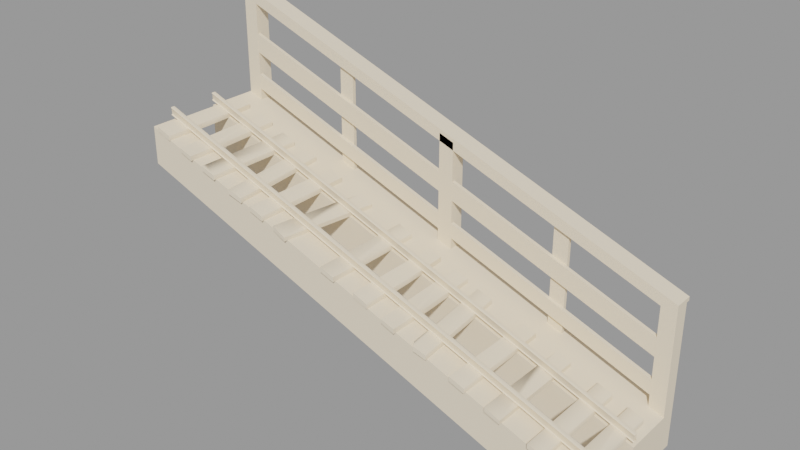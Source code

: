 # Source: truss006.blend  (saved by Blender 2.92.15; exported with 4.5.12 LTS)
import bpy
from mathutils import Matrix  # noqa: F401  (used for matrix-valued properties, if any)

bpy.ops.wm.read_factory_settings(use_empty=True)
scene = bpy.context.scene
scene.name = 'truss006.qc'

# ---- collections
col_truss006 = bpy.data.collections.new('truss006'); scene.collection.children.link(col_truss006)

# ---- materials (node trees are filled in below, after node groups)
mat_truss006 = bpy.data.materials.new('truss006')
mat_truss006.use_transparent_shadow = False
mat_truss006.diffuse_color = (0.918, 0.7851, 0.5964, 1.0)

# ---- material node trees

# ---- meshes
me_truss006_reference = bpy.data.meshes.new('truss006_reference')
me_truss006_reference.from_pydata([(59.92, -38.55, 47.28), (59.0, 17.45, 47.48), (59.0, -38.55, 47.48), (-124.0, -37.75, 114.1), (-124.0, 17.25, 111.5), (-124.0, -37.75, 111.5), (-124.0, 17.25, 114.1), (-99.65, -38.63, 105.2), (-107.2, -38.48, 105.4), (-99.65, -38.63, 102.7), (-107.2, -38.48, 107.5), (-108.8, 17.12, 106.0), (-108.8, 17.12, 108.1), (-99.82, -21.12, 105.3), (-101.0, 17.35, 105.8), (-100.9, 17.36, 105.6), (-99.9, -14.13, 105.2), (-99.9, -14.13, 102.8), (-99.82, -21.12, 102.8), (-100.9, 17.36, 103.1), (-123.1, -37.75, 113.8), (-77.86, 16.72, 94.79), (-74.48, -30.0, 95.59), (-77.86, 16.72, 97.03), (-74.48, -30.0, 93.56), (-73.83, -38.97, 93.32), (-73.83, -38.97, 95.32), (-60.0, 17.45, 90.72), (-52.5, 17.45, 85.55), (-60.0, 17.45, 88.28), (-52.5, 17.45, 88.1), (-60.0, -38.55, 90.72), (-60.0, -38.55, 88.28), (-39.22, 17.46, 83.29), (-31.79, 16.37, 78.05), (-39.22, 17.46, 80.75), (-31.79, 16.37, 80.12), (-37.09, -39.0, 79.97), (-37.09, -39.0, 82.04), (4.0, 17.25, 67.61), (11.0, 17.25, 62.5), (4.0, 17.25, 65.05), (11.0, 17.25, 65.05), (4.0, -37.75, 67.61), (4.0, -37.75, 65.05), (28.35, -38.63, 58.74), (20.84, -38.48, 58.93), (28.35, -38.63, 56.2), (20.84, -38.48, 61.0), (124.0, -17.57, 23.99), (123.7, -38.59, 24.11), (123.7, -38.59, 21.55), (124.0, -17.57, 21.47), (124.0, 17.25, 21.45), (124.0, 17.25, 23.88), (123.9, 17.25, 24.07), (116.1, 17.25, 26.88), (116.1, -38.75, 26.88), (66.5, 17.45, 42.32), (59.0, 17.45, 45.05), (66.5, 17.45, 44.87), (59.0, -38.55, 45.05), (78.5, 17.25, 40.53), (86.0, 16.88, 35.26), (78.5, 17.25, 37.98), (86.0, 16.88, 37.33), (128.0, 38.75, 78.0), (-128.0, 38.75, 169.0), (-128.0, 38.75, 171.0), (128.0, 38.75, 76.0), (128.0, -37.0, -2e-06), (-128.0, -23.0, 93.0), (128.0, -23.0, -1e-06), (-128.0, -37.0, 93.0), (128.0, -37.0, 20.0), (-128.0, -23.0, 113.0), (-128.0, -37.0, 113.0), (128.0, -23.0, 20.0), (-128.0, 36.75, 169.0), (-120.0, 36.75, 110.1), (-128.0, 36.75, 113.0), (-120.0, 36.75, 166.1), (-128.0, 28.75, 113.0), (-120.0, 28.75, 166.1), (-128.0, 28.75, 169.0), (-120.0, 28.75, 110.1), (-128.0, 4.0, 115.6), (128.0, 1.5, 22.57), (-128.0, 1.5, 115.6), (128.0, 4.0, 22.57), (128.0, -25.5, 22.57), (-128.0, -23.0, 115.6), (128.0, -23.0, 22.57), (-128.0, -25.5, 115.6), (128.0, 3.5, 23.07), (-128.0, 4.0, 115.8), (-128.0, 3.5, 116.1), (128.0, 4.0, 22.82), (-128.0, 2.0, 116.1), (128.0, 1.5, 22.82), (128.0, 2.0, 23.07), (-128.0, 1.5, 115.8), (128.0, 1.593, 26.1), (-128.0, 1.549, 119.5), (-128.0, 1.593, 119.1), (128.0, 1.549, 26.54), (128.0, 3.951, 26.54), (-128.0, 3.907, 119.1), (-128.0, 3.951, 119.5), (128.0, 3.907, 26.1), (-128.0, -25.0, 116.1), (128.0, -25.5, 22.82), (128.0, -25.0, 23.07), (-128.0, -25.5, 115.8), (128.0, -23.5, 23.07), (-128.0, -23.0, 115.8), (-128.0, -23.5, 116.1), (128.0, -23.0, 22.82), (108.0, 17.25, 27.28), (100.0, -38.75, 30.16), (100.0, 17.25, 30.16), (108.0, -38.56, 27.28), (-128.0, -25.11, 118.9), (128.0, -25.11, 25.89), (-128.0, -25.18, 119.0), (128.0, -25.18, 26.01), (128.0, -25.41, 26.1), (-128.0, -25.41, 119.1), (-116.0, -17.17, 108.7), (-116.0, -37.75, 111.1), (-116.0, -37.75, 108.6), (-117.0, 17.25, 111.5), (-116.1, -8.871, 108.7), (-117.0, 17.25, 109.0), (-116.1, -8.871, 111.3), (-116.0, -17.17, 111.2), (-116.1, -37.75, 111.3), (128.0, -23.39, 25.89), (-128.0, -23.39, 118.9), (128.0, -23.32, 26.01), (-128.0, -23.32, 119.0), (-128.0, -23.09, 119.1), (128.0, -23.09, 26.1), (-91.96, 16.25, 102.3), (-84.02, 16.25, 97.02), (-91.96, 16.25, 99.91), (-84.02, 16.25, 99.45), (-84.16, 16.25, 99.64), (-91.82, 16.25, 102.4), (128.0, -23.05, 26.54), (-128.0, -23.05, 119.5), (128.0, -25.45, 26.54), (-128.0, -25.45, 119.5), (128.0, 3.382, 26.68), (-128.0, 3.382, 119.7), (128.0, 2.118, 26.68), (-128.0, 2.118, 119.7), (-91.96, -35.81, 102.3), (-92.0, -38.71, 99.92), (-92.0, -38.72, 102.5), (-91.96, -35.81, 99.91), (19.15, 17.12, 59.54), (19.15, 17.12, 61.61), (28.18, -21.12, 58.83), (27.01, 17.35, 59.26), (27.15, 17.36, 59.06), (28.1, -14.13, 58.72), (28.1, -14.13, 56.29), (28.18, -21.12, 56.26), (27.15, 17.36, 56.64), (-84.02, -38.56, 99.45), (-84.02, -38.56, 97.02), (-84.16, -38.56, 99.64), (39.54, -38.83, 52.13), (37.88, -36.04, 55.17), (37.88, -36.04, 52.74), (39.55, -38.83, 54.7), (108.0, 17.25, 29.7), (108.0, -38.56, 29.7), (86.0, -38.75, 35.26), (86.0, -38.75, 37.33), (120.0, 30.81, 58.91), (-120.0, 30.81, 136.1), (-120.0, 30.81, 146.1), (120.0, 30.81, 48.91), (120.0, 28.81, 58.91), (-120.0, 28.81, 146.1), (-120.0, 28.81, 136.1), (120.0, 28.81, 48.91), (120.0, 30.81, 36.91), (-120.0, 30.81, 116.1), (-120.0, 30.81, 124.1), (120.0, 30.81, 28.91), (120.0, 28.81, 36.91), (-120.0, 28.81, 124.1), (-120.0, 28.81, 116.1), (120.0, 28.81, 28.91), (128.0, 36.75, 76.0), (128.0, 28.75, 20.0), (128.0, 36.75, 20.0), (128.0, 28.75, 76.0), (120.0, 36.75, 78.91), (120.0, 36.75, 22.91), (72.0, 32.75, 96.34), (72.0, 30.75, 40.34), (72.0, 32.75, 40.34), (72.0, 30.75, 96.34), (64.0, 32.75, 99.25), (64.0, 32.75, 43.25), (64.0, 30.75, 43.25), (64.0, 30.75, 99.25), (8.0, 36.75, 119.6), (8.0, 28.75, 63.59), (8.0, 36.75, 63.59), (8.0, 28.75, 119.6), (-2e-06, 36.75, 122.5), (-2e-06, 36.75, 66.5), (-56.0, 32.75, 142.8), (-56.0, 30.75, 86.84), (-56.0, 32.75, 86.84), (-56.0, 30.75, 142.8), (-64.0, 32.75, 145.8), (-64.0, 32.75, 89.75), (-64.0, 30.75, 89.75), (-64.0, 30.75, 145.8), (-1e-06, 28.75, 66.5), (-1e-06, 28.75, 122.5), (120.0, 28.75, 22.91), (120.0, 28.75, 78.91), (120.0, 30.75, 78.91), (-120.0, 30.75, 162.1), (-120.0, 30.75, 166.1), (120.0, 30.75, 74.91), (-120.0, 28.75, 162.1), (120.0, 28.75, 74.91), (-120.0, 28.75, 166.1), (120.0, 28.75, 78.91), (128.0, 1.75, 0.0), (-128.0, 36.75, 93.0), (128.0, 36.75, 2e-06), (-128.0, 1.75, 93.0), (128.0, 1.75, 20.0), (-128.0, 36.75, 113.0), (-128.0, 1.75, 113.0), (128.0, 28.75, 76.0), (-128.0, 28.75, 169.0), (128.0, 28.75, 78.0), (-128.0, 28.75, 171.0), (128.0, 3.608, 25.89), (-128.0, 3.608, 118.9), (128.0, 3.678, 26.01), (-128.0, 3.678, 119.0), (-41.24, 0.06151, 84.05), (-41.24, 0.06151, 81.48), (-42.05, -6.885, 81.78), (-42.05, -6.885, 84.2), (-45.05, -38.24, 85.29), (-44.91, -38.25, 85.38), (-45.05, -38.24, 82.87), (-7.043, -17.57, 71.58), (-7.271, -38.59, 71.7), (-7.271, -38.59, 69.14), (-7.043, -17.57, 69.06), (-7.0, 17.25, 69.04), (-7.0, 17.25, 71.47), (-7.141, 17.25, 71.66), (-14.86, 17.25, 74.47), (-14.86, -38.75, 74.47), (11.86, -37.75, 64.76), (4.924, -37.75, 67.28), (11.86, -8.871, 64.76), (12.0, -37.75, 64.57), (11.96, -17.17, 64.68), (11.96, -17.17, 62.16), (11.86, -8.871, 62.19), (12.0, -37.75, 62.14), (-128.0, 1.822, 119.0), (128.0, 1.822, 26.01), (128.0, 1.893, 25.89), (-128.0, 1.892, 118.9), (-73.2, -38.93, 95.66), (100.2, 17.25, 32.68), (100.2, -38.75, 32.68), (107.8, -38.56, 29.9), (107.8, 17.25, 29.9), (100.0, -38.75, 32.59), (-65.86, -38.36, 92.85), (-65.86, -38.36, 90.42), (-66.0, -38.37, 93.04), (116.0, 17.25, 26.79), (116.0, 17.25, 24.36), (-70.31, 17.46, 94.61), (-70.17, 17.47, 91.99), (-70.17, 17.47, 94.42), (116.0, -38.75, 24.36), (116.0, -38.75, 26.79), (-52.0, -38.55, 87.8), (-52.0, -38.55, 85.37), (-59.08, -38.55, 90.51), (-52.14, -38.55, 87.99), (41.91, 16.47, 53.7), (46.0, -38.18, 49.79), (41.91, 16.47, 51.28), (46.0, -38.18, 52.21), (41.76, 16.46, 53.9), (45.86, -38.2, 52.41), (34.13, 15.89, 56.67), (-52.04, -16.97, 85.39), (-52.14, -8.668, 87.99), (-52.04, -16.97, 87.91), (-52.14, -8.668, 85.42), (33.99, 15.88, 56.58), (33.99, 15.88, 54.15), (-15.0, -38.75, 71.95), (-15.0, -38.75, 74.38), (-15.0, 17.25, 74.38), (-15.0, 17.25, 71.95), (67.0, -38.55, 44.57), (67.0, -38.55, 42.14), (66.86, -38.55, 44.76), (66.96, -16.97, 42.16), (66.86, -8.668, 44.76), (66.96, -16.97, 44.68), (66.86, -8.668, 42.19), (78.0, -38.75, 40.59), (78.14, -38.75, 40.68), (78.14, -0.2585, 40.68), (78.0, -7.25, 38.16), (78.0, -38.75, 38.16), (78.0, -7.25, 40.59), (78.14, -0.2585, 38.11), (128.0, -24.88, 26.68), (-128.0, -24.88, 119.7), (-128.0, -23.62, 119.7), (128.0, -23.62, 26.68), (100.0, 17.25, 32.59)], [], [(0, 1, 2), (3, 4, 5), (3, 6, 4), (7, 8, 9), (7, 10, 8), (10, 11, 8), (10, 12, 11), (12, 10, 7), (12, 7, 13), (12, 13, 14), (15, 14, 13), (15, 13, 16), (15, 16, 17), (13, 17, 16), (13, 18, 17), (13, 9, 18), (13, 7, 9), (15, 17, 19), (20, 6, 3), (21, 22, 23), (21, 24, 22), (25, 22, 24), (25, 26, 22), (27, 28, 29), (27, 30, 28), (31, 29, 32), (31, 27, 29), (33, 34, 35), (33, 36, 34), (36, 37, 34), (36, 38, 37), (39, 40, 41), (39, 42, 40), (43, 41, 44), (43, 39, 41), (45, 46, 47), (45, 48, 46), (49, 50, 51), (49, 51, 52), (53, 49, 52), (53, 54, 49), (54, 55, 49), (56, 49, 55), (56, 50, 49), (56, 57, 50), (1, 58, 59), (1, 60, 58), (2, 59, 61), (2, 1, 59), (62, 63, 64), (62, 65, 63), (66, 67, 68), (66, 69, 67), (70, 71, 72), (70, 73, 71), (74, 75, 76), (74, 77, 75), (76, 70, 74), (76, 73, 70), (75, 73, 76), (75, 71, 73), (74, 72, 77), (74, 70, 72), (77, 71, 75), (77, 72, 71), (78, 79, 80), (78, 81, 79), (82, 83, 84), (82, 85, 83), (80, 84, 78), (80, 82, 84), (81, 85, 79), (81, 83, 85), (86, 87, 88), (86, 89, 87), (90, 91, 92), (90, 93, 91), (94, 95, 96), (94, 97, 95), (98, 99, 100), (98, 101, 99), (97, 86, 95), (97, 89, 86), (101, 87, 99), (101, 88, 87), (102, 103, 104), (102, 105, 103), (106, 107, 108), (106, 109, 107), (110, 111, 112), (110, 113, 111), (114, 115, 116), (114, 117, 115), (118, 119, 120), (118, 121, 119), (122, 110, 112), (122, 112, 123), (123, 124, 122), (123, 125, 124), (126, 124, 125), (126, 127, 124), (128, 129, 130), (131, 132, 133), (131, 134, 132), (134, 128, 132), (134, 135, 128), (128, 135, 129), (129, 135, 134), (129, 134, 136), (136, 134, 131), (136, 131, 6), (136, 6, 20), (12, 19, 11), (12, 15, 19), (12, 14, 15), (116, 137, 114), (116, 138, 137), (138, 139, 137), (138, 140, 139), (141, 139, 140), (141, 142, 139), (143, 144, 145), (143, 146, 144), (143, 147, 146), (143, 148, 147), (90, 113, 93), (90, 111, 113), (91, 117, 92), (91, 115, 117), (149, 141, 150), (149, 142, 141), (127, 151, 152), (127, 126, 151), (153, 106, 108), (153, 108, 154), (154, 155, 153), (154, 156, 155), (155, 156, 103), (155, 103, 105), (148, 143, 157), (158, 159, 157), (158, 157, 160), (143, 160, 157), (143, 145, 160), (6, 133, 4), (6, 131, 133), (48, 161, 46), (48, 162, 161), (162, 48, 45), (162, 45, 163), (162, 163, 164), (165, 164, 163), (165, 163, 166), (165, 166, 167), (163, 167, 166), (163, 168, 167), (163, 47, 168), (163, 45, 47), (165, 167, 169), (170, 158, 171), (170, 159, 158), (170, 172, 159), (173, 174, 175), (173, 176, 174), (177, 121, 118), (177, 178, 121), (65, 179, 63), (65, 180, 179), (181, 182, 183), (181, 184, 182), (185, 183, 186), (185, 181, 183), (184, 187, 182), (184, 188, 187), (189, 190, 191), (189, 192, 190), (193, 191, 194), (193, 189, 191), (192, 195, 190), (192, 196, 195), (196, 194, 195), (196, 193, 194), (188, 186, 187), (188, 185, 186), (197, 198, 199), (197, 200, 198), (201, 199, 202), (201, 197, 199), (203, 204, 205), (203, 206, 204), (207, 205, 208), (207, 203, 205), (206, 209, 204), (206, 210, 209), (210, 208, 209), (210, 207, 208), (211, 212, 213), (211, 214, 212), (215, 213, 216), (215, 211, 213), (217, 218, 219), (217, 220, 218), (221, 219, 222), (221, 217, 219), (220, 223, 218), (220, 224, 223), (224, 222, 223), (224, 221, 222), (214, 225, 212), (214, 226, 225), (226, 216, 225), (226, 215, 216), (200, 227, 198), (200, 228, 227), (228, 202, 227), (228, 201, 202), (229, 230, 231), (229, 232, 230), (232, 233, 230), (232, 234, 233), (234, 235, 233), (234, 236, 235), (237, 238, 239), (237, 240, 238), (241, 242, 243), (241, 199, 242), (243, 237, 241), (243, 240, 237), (242, 240, 243), (242, 238, 240), (241, 239, 199), (241, 237, 239), (199, 238, 242), (199, 239, 238), (244, 67, 69), (244, 245, 67), (246, 68, 247), (246, 66, 68), (247, 244, 246), (247, 245, 244), (68, 245, 247), (68, 67, 245), (246, 69, 66), (246, 244, 69), (96, 248, 94), (96, 249, 248), (249, 250, 248), (249, 251, 250), (251, 109, 250), (251, 107, 109), (252, 33, 35), (252, 35, 253), (252, 253, 254), (252, 254, 255), (256, 255, 254), (256, 252, 255), (256, 257, 252), (256, 254, 258), (157, 147, 148), (157, 159, 172), (157, 172, 147), (170, 147, 172), (170, 146, 147), (146, 170, 171), (146, 171, 144), (259, 260, 261), (259, 261, 262), (263, 259, 262), (263, 264, 259), (264, 265, 259), (266, 259, 265), (266, 260, 259), (266, 267, 260), (268, 39, 269), (268, 42, 39), (268, 270, 42), (271, 270, 268), (271, 272, 270), (273, 272, 271), (270, 272, 273), (270, 273, 274), (42, 270, 274), (42, 274, 40), (273, 271, 275), (276, 102, 104), (276, 277, 102), (278, 277, 276), (278, 276, 279), (100, 278, 279), (100, 279, 98), (280, 22, 26), (281, 282, 283), (281, 283, 284), (178, 284, 283), (178, 177, 284), (178, 119, 121), (178, 285, 119), (178, 282, 285), (178, 283, 282), (286, 25, 287), (286, 26, 25), (286, 280, 26), (286, 288, 280), (289, 53, 290), (289, 54, 53), (289, 55, 54), (289, 56, 55), (291, 21, 23), (291, 292, 21), (291, 293, 292), (129, 5, 130), (129, 3, 5), (129, 20, 3), (129, 136, 20), (293, 287, 292), (293, 286, 287), (293, 288, 286), (293, 291, 288), (23, 288, 291), (23, 280, 288), (23, 22, 280), (50, 294, 51), (50, 295, 294), (50, 57, 295), (296, 32, 297), (296, 31, 32), (296, 298, 31), (296, 299, 298), (300, 301, 302), (300, 303, 301), (303, 300, 304), (303, 304, 305), (306, 305, 304), (306, 176, 305), (306, 174, 176), (298, 27, 31), (303, 173, 301), (303, 176, 173), (303, 305, 176), (307, 296, 297), (299, 27, 298), (299, 30, 27), (299, 308, 30), (296, 308, 299), (296, 309, 308), (307, 309, 296), (308, 309, 307), (308, 307, 310), (30, 308, 310), (30, 310, 28), (38, 258, 37), (38, 256, 258), (38, 257, 256), (306, 311, 174), (311, 175, 174), (311, 312, 175), (38, 252, 257), (38, 33, 252), (38, 36, 33), (311, 302, 312), (311, 300, 302), (311, 304, 300), (311, 306, 304), (260, 313, 261), (260, 314, 313), (260, 267, 314), (144, 160, 145), (144, 158, 160), (144, 171, 158), (315, 263, 316), (315, 264, 263), (315, 265, 264), (315, 266, 265), (292, 24, 21), (292, 25, 24), (292, 287, 25), (314, 316, 313), (314, 315, 316), (314, 266, 315), (314, 267, 266), (307, 28, 310), (307, 29, 28), (307, 32, 29), (307, 297, 32), (271, 44, 275), (271, 43, 44), (271, 269, 43), (271, 268, 269), (34, 253, 35), (34, 254, 253), (34, 258, 254), (34, 37, 258), (269, 39, 43), (263, 313, 316), (263, 261, 313), (263, 262, 261), (295, 290, 294), (295, 289, 290), (295, 56, 289), (295, 57, 56), (273, 40, 274), (273, 41, 40), (273, 44, 41), (273, 275, 44), (317, 61, 318), (317, 2, 61), (317, 0, 2), (317, 319, 0), (168, 169, 167), (168, 161, 169), (168, 46, 161), (168, 47, 46), (320, 317, 318), (319, 1, 0), (319, 60, 1), (319, 321, 60), (317, 321, 319), (317, 322, 321), (320, 322, 317), (321, 322, 320), (321, 320, 323), (60, 321, 323), (60, 323, 58), (324, 325, 326), (324, 327, 328), (324, 329, 327), (324, 326, 329), (326, 327, 329), (326, 330, 327), (326, 64, 330), (326, 62, 64), (294, 52, 51), (294, 53, 52), (294, 290, 53), (302, 175, 312), (302, 173, 175), (302, 301, 173), (18, 19, 17), (18, 11, 19), (18, 8, 11), (18, 9, 8), (58, 61, 59), (58, 318, 61), (58, 320, 318), (58, 323, 320), (128, 133, 132), (128, 4, 133), (128, 5, 4), (128, 130, 5), (63, 330, 64), (63, 327, 330), (63, 328, 327), (63, 179, 328), (152, 151, 331), (152, 331, 332), (331, 333, 332), (331, 334, 333), (149, 333, 334), (149, 150, 333), (162, 169, 161), (162, 165, 169), (162, 164, 165), (180, 326, 325), (180, 62, 326), (180, 65, 62), (335, 118, 120), (335, 177, 118), (335, 284, 177), (335, 281, 284), (180, 328, 179), (180, 324, 328), (180, 325, 324), (285, 120, 119), (285, 335, 120), (285, 281, 335), (285, 282, 281)])
me_truss006_reference.polygons.foreach_set('use_smooth', [True] * 476)
_k = set([(0, 2), (0, 319), (1, 2), (1, 59), (1, 60), (2, 61), (3, 5), (3, 6), (3, 20), (4, 5), (4, 6), (4, 133), (5, 130), (6, 131), (7, 9), (7, 10), (7, 13), (8, 9), (8, 10), (8, 11), (9, 18), (10, 12), (11, 12), (11, 19), (12, 14), (14, 15), (15, 19), (17, 18), (17, 19), (20, 136), (21, 23), (21, 24), (21, 292), (22, 23), (22, 26), (23, 291), (24, 25), (25, 26), (25, 287), (26, 280), (27, 29), (27, 30), (27, 31), (28, 29), (28, 30), (28, 310), (29, 32), (30, 308), (31, 32), (31, 298), (32, 297), (33, 35), (33, 36), (33, 252), (34, 35), (34, 36), (34, 37), (35, 253), (36, 38), (37, 38), (37, 258), (38, 257), (39, 41), (39, 42), (39, 43), (40, 41), (40, 42), (40, 274), (41, 44), (42, 270), (43, 44), (43, 269), (44, 275), (45, 47), (45, 48), (45, 163), (46, 47), (46, 48), (46, 161), (47, 168), (48, 162), (49, 50), (50, 51), (50, 57), (51, 52), (51, 294), (52, 53), (53, 54), (53, 290), (54, 55), (55, 56), (56, 289), (57, 295), (58, 59), (58, 60), (58, 323), (59, 61), (60, 321), (61, 318), (62, 64), (62, 65), (62, 326), (63, 64), (63, 65), (63, 179), (64, 330), (65, 180), (66, 68), (66, 69), (66, 246), (67, 68), (67, 69), (67, 245), (68, 247), (69, 244), (70, 72), (70, 73), (70, 74), (71, 72), (71, 73), (71, 75), (72, 77), (73, 76), (74, 76), (74, 77), (75, 76), (75, 77), (78, 80), (79, 81), (82, 84), (83, 85), (86, 87), (86, 89), (87, 88), (90, 91), (90, 93), (91, 92), (94, 96), (95, 97), (98, 100), (99, 101), (102, 104), (102, 276), (103, 105), (103, 155), (106, 108), (107, 109), (110, 112), (111, 113), (114, 116), (115, 117), (118, 120), (118, 121), (118, 177), (119, 120), (119, 121), (119, 285), (120, 335), (121, 178), (124, 126), (126, 127), (127, 151), (128, 130), (128, 132), (129, 130), (129, 136), (131, 133), (131, 134), (132, 133), (139, 141), (141, 142), (143, 145), (143, 148), (144, 145), (144, 146), (144, 171), (145, 160), (146, 147), (147, 148), (149, 150), (149, 333), (151, 152), (152, 331), (157, 159), (158, 159), (158, 160), (158, 171), (159, 172), (161, 162), (161, 169), (162, 164), (164, 165), (165, 169), (167, 168), (167, 169), (170, 171), (170, 172), (173, 175), (173, 176), (173, 301), (174, 176), (175, 312), (176, 305), (177, 284), (178, 283), (179, 180), (179, 328), (180, 325), (181, 183), (182, 184), (185, 186), (187, 188), (189, 191), (190, 192), (193, 194), (195, 196), (197, 199), (198, 200), (199, 239), (199, 241), (199, 242), (201, 202), (203, 205), (204, 206), (207, 208), (209, 210), (211, 213), (212, 214), (215, 216), (217, 219), (218, 220), (221, 222), (223, 224), (225, 226), (227, 228), (230, 232), (233, 234), (237, 239), (237, 240), (237, 241), (238, 239), (238, 240), (238, 242), (240, 243), (241, 243), (242, 243), (244, 245), (244, 246), (245, 247), (246, 247), (253, 254), (254, 258), (256, 257), (256, 258), (259, 260), (260, 261), (260, 267), (261, 262), (261, 313), (262, 263), (263, 264), (263, 316), (264, 265), (265, 266), (266, 315), (267, 314), (268, 269), (268, 271), (271, 275), (273, 274), (273, 275), (280, 288), (281, 284), (281, 335), (282, 283), (282, 285), (286, 287), (286, 288), (287, 292), (289, 290), (290, 294), (291, 293), (292, 293), (294, 295), (296, 297), (296, 299), (297, 307), (298, 299), (300, 302), (300, 304), (301, 302), (301, 303), (302, 312), (303, 305), (304, 306), (306, 311), (307, 310), (311, 312), (313, 314), (313, 316), (315, 316), (317, 318), (317, 319), (318, 320), (320, 323), (324, 325), (324, 328), (327, 328), (327, 330)])
me_truss006_reference.attributes.new('sharp_edge', 'BOOLEAN', 'EDGE').data.foreach_set('value', [ (min(e.vertices), max(e.vertices)) in _k for e in me_truss006_reference.edges])
_uv = me_truss006_reference.uv_layers.new(name='UVMap')
_uv.uv.foreach_set('vector', [0.8995, 0.5091, 0.8989, 0.6496, 0.8987, 0.5092, 0.7309, 0.6528, 0.7255, 0.7933, 0.726, 0.6528, 0.7309, 0.6528, 0.7311, 0.7933, 0.7255, 0.7933, 0.1043, 0.02517, 0.08142, 0.01738, 0.1071, 0.0175, 0.1043, 0.02517, 0.07912, 0.02361, 0.08142, 0.01738, 0.787, 0.6535, 0.7829, 0.7931, 0.7828, 0.6534, 0.787, 0.6535, 0.7867, 0.7932, 0.7829, 0.7931, 0.7327, 0.7932, 0.7329, 0.6535, 0.7547, 0.6527, 0.7327, 0.7932, 0.7547, 0.6527, 0.7548, 0.6966, 0.7327, 0.7932, 0.7548, 0.6966, 0.7546, 0.7933, 0.755, 0.7933, 0.7546, 0.7933, 0.7548, 0.6966, 0.755, 0.7933, 0.7548, 0.6966, 0.7552, 0.7142, 0.755, 0.7933, 0.7552, 0.7142, 0.7597, 0.7141, 0.7548, 0.6966, 0.7597, 0.7141, 0.7552, 0.7142, 0.7548, 0.6966, 0.7597, 0.6966, 0.7597, 0.7141, 0.7548, 0.6966, 0.7598, 0.6526, 0.7597, 0.6966, 0.7548, 0.6966, 0.7547, 0.6527, 0.7598, 0.6526, 0.755, 0.7933, 0.7597, 0.7141, 0.7598, 0.7932, 0.7315, 0.6528, 0.7311, 0.7933, 0.7309, 0.6528, 0.8952, 0.7928, 0.899, 0.6755, 0.8994, 0.793, 0.8952, 0.7928, 0.8952, 0.6753, 0.899, 0.6755, 0.8951, 0.6527, 0.899, 0.6755, 0.8952, 0.6753, 0.8951, 0.6527, 0.8989, 0.6529, 0.899, 0.6755, 0.2474, 0.01198, 0.2757, 0.004773, 0.2501, 0.004646, 0.2474, 0.01198, 0.2729, 0.01243, 0.2757, 0.004773, 0.9551, 0.6528, 0.9501, 0.7933, 0.9506, 0.6528, 0.9551, 0.6528, 0.9553, 0.7933, 0.9501, 0.7933, 0.3182, 0.01271, 0.3464, 0.005171, 0.321, 0.005053, 0.3182, 0.01271, 0.3441, 0.0114, 0.3464, 0.005171, 0.6805, 0.3662, 0.6769, 0.5055, 0.6764, 0.366, 0.6805, 0.3662, 0.6806, 0.5057, 0.6769, 0.5055, 0.4657, 0.01351, 0.4924, 0.005902, 0.4685, 0.005784, 0.4657, 0.01351, 0.4896, 0.01356, 0.4924, 0.005902, 0.7316, 0.5092, 0.7262, 0.6496, 0.7267, 0.5091, 0.7316, 0.5092, 0.7317, 0.6496, 0.7262, 0.6496, 0.5416, 0.02734, 0.5187, 0.01955, 0.5444, 0.01967, 0.5416, 0.02734, 0.5164, 0.02578, 0.5187, 0.01955, 0.7337, 0.3093, 0.7339, 0.362, 0.7289, 0.362, 0.7337, 0.3093, 0.7289, 0.362, 0.7289, 0.3093, 0.7288, 0.2218, 0.7337, 0.3093, 0.7289, 0.3093, 0.7288, 0.2218, 0.7334, 0.2218, 0.7337, 0.3093, 0.7334, 0.2218, 0.7338, 0.2218, 0.7337, 0.3093, 0.7559, 0.2219, 0.7337, 0.3093, 0.7338, 0.2218, 0.7559, 0.2219, 0.7339, 0.362, 0.7337, 0.3093, 0.7559, 0.2219, 0.7557, 0.3625, 0.7339, 0.362, 0.6536, 0.014, 0.6819, 0.006789, 0.6563, 0.006661, 0.6536, 0.014, 0.679, 0.01445, 0.6819, 0.006789, 0.8987, 0.5092, 0.8937, 0.6496, 0.8942, 0.5091, 0.8987, 0.5092, 0.8989, 0.6496, 0.8937, 0.6496, 0.7199, 0.01471, 0.7484, 0.00717, 0.7228, 0.007045, 0.7199, 0.01471, 0.7461, 0.01339, 0.7484, 0.00717, 0.6689, 0.2022, 0.6731, 0.9938, 0.6692, 0.9958, 0.6689, 0.2022, 0.6728, 0.2003, 0.6731, 0.9938, 0.3247, 0.2003, 0.2943, 0.9763, 0.2941, 0.2003, 0.3247, 0.2003, 0.3245, 0.9763, 0.2943, 0.9763, 0.3689, 0.2197, 0.3993, 0.9958, 0.3687, 0.9958, 0.3689, 0.2197, 0.3991, 0.2197, 0.3993, 0.9958, 0.3687, 0.9958, 0.3247, 0.2003, 0.3689, 0.2197, 0.3687, 0.9958, 0.3245, 0.9763, 0.3247, 0.2003, 0.1915, 0.1297, 0.2239, 0.08338, 0.2239, 0.1297, 0.1915, 0.1297, 0.1915, 0.08338, 0.2239, 0.08338, 0.05325, 0.1778, 0.08565, 0.1315, 0.08565, 0.1778, 0.05325, 0.1778, 0.05325, 0.1315, 0.08565, 0.1315, 0.3991, 0.2197, 0.4434, 0.9763, 0.3993, 0.9958, 0.3991, 0.2197, 0.4432, 0.2003, 0.4434, 0.9763, 0.7389, 0.995, 0.7177, 0.7963, 0.7389, 0.8061, 0.7389, 0.995, 0.7177, 0.9852, 0.7177, 0.7963, 0.6753, 0.8061, 0.6965, 0.9852, 0.6753, 0.995, 0.6753, 0.8061, 0.6965, 0.7963, 0.6965, 0.9852, 0.7389, 0.8061, 0.7601, 0.995, 0.7389, 0.995, 0.7389, 0.8061, 0.7601, 0.8061, 0.7601, 0.995, 0.7177, 0.9852, 0.6965, 0.7963, 0.7177, 0.7963, 0.7177, 0.9852, 0.6965, 0.9852, 0.6965, 0.7963, 0.02064, 0.9958, 0.02795, 0.2003, 0.02795, 0.9958, 0.02064, 0.9958, 0.02064, 0.2003, 0.02795, 0.2003, 0.03742, 0.2003, 0.03012, 0.9958, 0.03012, 0.2003, 0.03742, 0.2003, 0.03742, 0.9958, 0.03012, 0.9958, 0.8569, 0.05728, 0.009736, 0.05571, 0.00947, 0.0562, 0.8569, 0.05728, 0.8572, 0.05679, 0.009736, 0.05571, 0.005055, 0.0682, 0.8527, 0.06878, 0.8525, 0.06927, 0.005055, 0.0682, 0.005321, 0.06771, 0.8527, 0.06878, 0.8572, 0.05679, 0.01, 0.05499, 0.009736, 0.05571, 0.8572, 0.05679, 0.8574, 0.05607, 0.01, 0.05499, 0.005321, 0.06771, 0.853, 0.06806, 0.8527, 0.06878, 0.005321, 0.06771, 0.005587, 0.06699, 0.853, 0.06806, 0.8492, 0.07823, 0.001354, 0.07844, 0.00182, 0.07716, 0.8492, 0.07823, 0.8488, 0.07951, 0.001354, 0.07844, 0.8532, 0.06752, 0.006235, 0.06516, 0.00577, 0.06644, 0.8532, 0.06752, 0.8537, 0.06623, 0.006235, 0.06516, 0.01819, 0.03259, 0.8659, 0.03318, 0.8656, 0.03367, 0.01819, 0.03259, 0.01846, 0.0321, 0.8659, 0.03318, 0.8612, 0.0455, 0.01408, 0.04394, 0.01381, 0.04442, 0.8612, 0.0455, 0.8615, 0.04501, 0.01408, 0.04394, 0.9822, 0.5089, 0.9601, 0.6496, 0.9601, 0.5089, 0.9822, 0.5089, 0.9822, 0.6491, 0.9601, 0.6496, 0.01518, 0.0408, 0.01819, 0.03259, 0.8656, 0.03367, 0.01518, 0.0408, 0.8656, 0.03367, 0.8626, 0.04188, 0.8626, 0.04188, 0.01505, 0.04119, 0.01518, 0.0408, 0.8626, 0.04188, 0.8625, 0.04227, 0.01505, 0.04119, 0.8624, 0.04262, 0.01505, 0.04119, 0.8625, 0.04227, 0.8624, 0.04262, 0.01496, 0.04155, 0.01505, 0.04119, 0.703, 0.7051, 0.6983, 0.6526, 0.703, 0.6526, 0.6977, 0.7931, 0.703, 0.7263, 0.7034, 0.7931, 0.6977, 0.7931, 0.6981, 0.7264, 0.703, 0.7263, 0.6981, 0.7264, 0.703, 0.7051, 0.703, 0.7263, 0.6981, 0.7264, 0.6982, 0.7052, 0.703, 0.7051, 0.703, 0.7051, 0.6982, 0.7052, 0.6983, 0.6526, 0.6983, 0.6526, 0.6982, 0.7052, 0.6981, 0.7264, 0.6983, 0.6526, 0.6981, 0.7264, 0.6978, 0.6526, 0.6978, 0.6526, 0.6981, 0.7264, 0.6977, 0.7931, 0.6978, 0.6526, 0.6977, 0.7931, 0.6752, 0.7933, 0.6978, 0.6526, 0.6752, 0.7933, 0.6756, 0.6528, 0.08112, 0.0101, 0.1107, 0.004009, 0.08341, 0.003872, 0.08112, 0.0101, 0.108, 0.01131, 0.1107, 0.004009, 0.08112, 0.0101, 0.1074, 0.01174, 0.108, 0.01131, 0.01381, 0.04442, 0.8582, 0.05371, 0.8612, 0.0455, 0.01381, 0.04442, 0.01081, 0.05263, 0.8582, 0.05371, 0.01081, 0.05263, 0.8581, 0.0541, 0.8582, 0.05371, 0.01081, 0.05263, 0.01067, 0.05302, 0.8581, 0.0541, 0.01058, 0.05338, 0.8581, 0.0541, 0.01067, 0.05302, 0.01058, 0.05338, 0.858, 0.05446, 0.8581, 0.0541, 0.1383, 0.01146, 0.1681, 0.004285, 0.141, 0.004151, 0.1383, 0.01146, 0.1654, 0.01159, 0.1681, 0.004285, 0.1383, 0.01146, 0.1648, 0.01201, 0.1654, 0.01159, 0.1383, 0.01146, 0.1387, 0.01188, 0.1648, 0.01201, 0.8661, 0.03246, 0.01846, 0.0321, 0.01872, 0.03138, 0.8661, 0.03246, 0.8659, 0.03318, 0.01846, 0.0321, 0.01435, 0.04321, 0.8615, 0.04501, 0.8618, 0.04429, 0.01435, 0.04321, 0.01408, 0.04394, 0.8615, 0.04501, 0.8575, 0.05574, 0.01058, 0.05338, 0.01012, 0.05466, 0.8575, 0.05574, 0.858, 0.05446, 0.01058, 0.05338, 0.01496, 0.04155, 0.8619, 0.04391, 0.01449, 0.04283, 0.01496, 0.04155, 0.8624, 0.04262, 0.8619, 0.04391, 0.0177, 0.2004, 0.01936, 0.2003, 0.01936, 0.9956, 0.0177, 0.2004, 0.01936, 0.9956, 0.0177, 0.9958, 0.0177, 0.9958, 0.01401, 0.2004, 0.0177, 0.2004, 0.0177, 0.9958, 0.01401, 0.9958, 0.01401, 0.2004, 0.01401, 0.2004, 0.01401, 0.9958, 0.01235, 0.9956, 0.01401, 0.2004, 0.01235, 0.9956, 0.01235, 0.2003, 0.7883, 0.6527, 0.7886, 0.6527, 0.7883, 0.7858, 0.7932, 0.7933, 0.7881, 0.7933, 0.7883, 0.7858, 0.7932, 0.7933, 0.7883, 0.7858, 0.7932, 0.7858, 0.7886, 0.6527, 0.7932, 0.7858, 0.7883, 0.7858, 0.7886, 0.6527, 0.7932, 0.6527, 0.7932, 0.7858, 0.02886, 0.01135, 0.0556, 0.003735, 0.03171, 0.003616, 0.02886, 0.01135, 0.05277, 0.01139, 0.0556, 0.003735, 0.7884, 0.5098, 0.7843, 0.6494, 0.7841, 0.5098, 0.7884, 0.5098, 0.7881, 0.6495, 0.7843, 0.6494, 0.7341, 0.6495, 0.7343, 0.5098, 0.756, 0.509, 0.7341, 0.6495, 0.756, 0.509, 0.7562, 0.5529, 0.7341, 0.6495, 0.7562, 0.5529, 0.756, 0.6496, 0.7564, 0.6496, 0.756, 0.6496, 0.7562, 0.5529, 0.7564, 0.6496, 0.7562, 0.5529, 0.7566, 0.5705, 0.7564, 0.6496, 0.7566, 0.5705, 0.7611, 0.5704, 0.7562, 0.5529, 0.7611, 0.5704, 0.7566, 0.5705, 0.7562, 0.5529, 0.7611, 0.5529, 0.7611, 0.5704, 0.7562, 0.5529, 0.7612, 0.5089, 0.7611, 0.5529, 0.7562, 0.5529, 0.756, 0.509, 0.7612, 0.5089, 0.7564, 0.6496, 0.7611, 0.5704, 0.7612, 0.6495, 0.1578, 0.02508, 0.1332, 0.01763, 0.1605, 0.01777, 0.1578, 0.02508, 0.1304, 0.02537, 0.1332, 0.01763, 0.1578, 0.02508, 0.1571, 0.02551, 0.1304, 0.02537, 0.3188, 0.005065, 0.3041, 0.01121, 0.3071, 0.003077, 0.3188, 0.005065, 0.3156, 0.01367, 0.3041, 0.01121, 0.9867, 0.5089, 0.9822, 0.6491, 0.9822, 0.5089, 0.9867, 0.5089, 0.9867, 0.6491, 0.9822, 0.6491, 0.931, 0.5097, 0.9275, 0.6494, 0.9269, 0.5097, 0.931, 0.5097, 0.9312, 0.6494, 0.9275, 0.6494, 0.5398, 0.2108, 0.5688, 0.9852, 0.5399, 0.9958, 0.5398, 0.2108, 0.5687, 0.2003, 0.5688, 0.9852, 0.5355, 0.2108, 0.5399, 0.9958, 0.5354, 0.9958, 0.5355, 0.2108, 0.5398, 0.2108, 0.5399, 0.9958, 0.5021, 0.2003, 0.5065, 0.9852, 0.5021, 0.9852, 0.5021, 0.2003, 0.5066, 0.2003, 0.5065, 0.9852, 0.4454, 0.2087, 0.4681, 0.9873, 0.4455, 0.9958, 0.4454, 0.2087, 0.468, 0.2003, 0.4681, 0.9873, 0.4952, 0.2087, 0.4997, 0.9958, 0.4952, 0.9958, 0.4952, 0.2087, 0.4997, 0.2087, 0.4997, 0.9958, 0.468, 0.2003, 0.4725, 0.9873, 0.4681, 0.9873, 0.468, 0.2003, 0.4726, 0.2003, 0.4725, 0.9873, 0.4726, 0.2003, 0.4952, 0.9958, 0.4725, 0.9873, 0.4726, 0.2003, 0.4952, 0.2087, 0.4952, 0.9958, 0.5066, 0.2003, 0.5354, 0.9958, 0.5065, 0.9852, 0.5066, 0.2003, 0.5355, 0.2108, 0.5354, 0.9958, 0.9435, 0.4926, 0.9223, 0.3037, 0.9435, 0.3037, 0.9435, 0.4926, 0.9223, 0.4926, 0.9223, 0.3037, 0.9647, 0.5024, 0.9435, 0.3037, 0.9647, 0.3135, 0.9647, 0.5024, 0.9435, 0.4926, 0.9435, 0.3037, 0.9439, 0.9852, 0.9391, 0.7963, 0.9439, 0.7963, 0.9439, 0.9852, 0.9391, 0.9852, 0.9391, 0.7963, 0.97, 0.995, 0.9439, 0.7963, 0.97, 0.8061, 0.97, 0.995, 0.9439, 0.9852, 0.9439, 0.7963, 0.9391, 0.9852, 0.913, 0.8061, 0.9391, 0.7963, 0.9391, 0.9852, 0.913, 0.995, 0.913, 0.8061, 0.9748, 0.995, 0.97, 0.8061, 0.9748, 0.8061, 0.9748, 0.995, 0.97, 0.995, 0.97, 0.8061, 0.8689, 0.9852, 0.8477, 0.7963, 0.8689, 0.7963, 0.8689, 0.9852, 0.8477, 0.9852, 0.8477, 0.7963, 0.8901, 0.995, 0.8689, 0.7963, 0.8901, 0.8061, 0.8901, 0.995, 0.8689, 0.9852, 0.8689, 0.7963, 0.824, 0.9852, 0.8192, 0.7963, 0.824, 0.7963, 0.824, 0.9852, 0.8192, 0.9852, 0.8192, 0.7963, 0.7883, 0.995, 0.7622, 0.7963, 0.7883, 0.8061, 0.7883, 0.995, 0.7622, 0.9852, 0.7622, 0.7963, 0.8192, 0.9852, 0.7931, 0.8061, 0.8192, 0.7963, 0.8192, 0.9852, 0.7931, 0.995, 0.7931, 0.8061, 0.7931, 0.995, 0.7883, 0.8061, 0.7931, 0.8061, 0.7931, 0.995, 0.7883, 0.995, 0.7883, 0.8061, 0.8477, 0.9852, 0.8265, 0.8061, 0.8477, 0.7963, 0.8477, 0.9852, 0.8265, 0.995, 0.8265, 0.8061, 0.9113, 0.995, 0.8901, 0.8061, 0.9113, 0.8061, 0.9113, 0.995, 0.8901, 0.995, 0.8901, 0.8061, 0.9223, 0.4926, 0.9011, 0.3135, 0.9223, 0.3037, 0.9223, 0.4926, 0.9011, 0.5024, 0.9011, 0.3135, 0.9858, 0.5024, 0.9647, 0.3135, 0.9858, 0.3135, 0.9858, 0.5024, 0.9647, 0.5024, 0.9647, 0.3135, 0.5935, 0.2045, 0.6041, 0.9915, 0.5937, 0.9958, 0.5935, 0.2045, 0.604, 0.2003, 0.6041, 0.9915, 0.5737, 0.2003, 0.5784, 0.9915, 0.5739, 0.9915, 0.5737, 0.2003, 0.5786, 0.2003, 0.5784, 0.9915, 0.5786, 0.2003, 0.5888, 0.9958, 0.5784, 0.9915, 0.5786, 0.2003, 0.589, 0.2045, 0.5888, 0.9958, 0.1264, 0.2003, 0.03993, 0.9763, 0.03963, 0.2003, 0.1264, 0.2003, 0.1261, 0.9763, 0.03993, 0.9763, 0.1659, 0.2197, 0.2523, 0.9958, 0.1656, 0.9958, 0.1659, 0.2197, 0.252, 0.2197, 0.2523, 0.9958, 0.1656, 0.9958, 0.1264, 0.2003, 0.1659, 0.2197, 0.1656, 0.9958, 0.1261, 0.9763, 0.1264, 0.2003, 0.05325, 0.1297, 0.1343, 0.08338, 0.1343, 0.1297, 0.05325, 0.1297, 0.05325, 0.08338, 0.1343, 0.08338, 0.1429, 0.1778, 0.2239, 0.1315, 0.2239, 0.1778, 0.1429, 0.1778, 0.1429, 0.1315, 0.2239, 0.1315, 0.252, 0.2197, 0.2919, 0.9763, 0.2523, 0.9958, 0.252, 0.2197, 0.2916, 0.2003, 0.2919, 0.9763, 0.6362, 0.2003, 0.607, 0.9938, 0.6067, 0.2003, 0.6362, 0.2003, 0.6358, 0.9938, 0.607, 0.9938, 0.6401, 0.2022, 0.6692, 0.9958, 0.6397, 0.9958, 0.6401, 0.2022, 0.6689, 0.2022, 0.6692, 0.9958, 0.6397, 0.9958, 0.6362, 0.2003, 0.6401, 0.2022, 0.6397, 0.9958, 0.6358, 0.9938, 0.6362, 0.2003, 0.2264, 0.1772, 0.2551, 0.1714, 0.2551, 0.1772, 0.2264, 0.1772, 0.2264, 0.1714, 0.2551, 0.1714, 0.2264, 0.1711, 0.2551, 0.1653, 0.2551, 0.1711, 0.2264, 0.1711, 0.2264, 0.1653, 0.2551, 0.1653, 0.00947, 0.0562, 0.8539, 0.06549, 0.8569, 0.05728, 0.00947, 0.0562, 0.00646, 0.06441, 0.8539, 0.06549, 0.00646, 0.06441, 0.8538, 0.06588, 0.8539, 0.06549, 0.00646, 0.06441, 0.006328, 0.0648, 0.8538, 0.06588, 0.006328, 0.0648, 0.8537, 0.06623, 0.8538, 0.06588, 0.006328, 0.0648, 0.006235, 0.06516, 0.8537, 0.06623, 0.9568, 0.6968, 0.9568, 0.6528, 0.9619, 0.6526, 0.9568, 0.6968, 0.9619, 0.6526, 0.9617, 0.6965, 0.9568, 0.6968, 0.9617, 0.6965, 0.9616, 0.7141, 0.9568, 0.6968, 0.9616, 0.7141, 0.957, 0.7143, 0.9567, 0.7933, 0.957, 0.7143, 0.9616, 0.7141, 0.9567, 0.7933, 0.9568, 0.6968, 0.957, 0.7143, 0.9567, 0.7933, 0.9564, 0.7933, 0.9568, 0.6968, 0.9567, 0.7933, 0.9616, 0.7141, 0.9616, 0.7931, 0.8442, 0.7858, 0.8212, 0.6526, 0.8442, 0.6527, 0.8442, 0.7858, 0.844, 0.7933, 0.8213, 0.7928, 0.8442, 0.7858, 0.8213, 0.7928, 0.8212, 0.6526, 0.8209, 0.7928, 0.8212, 0.6526, 0.8213, 0.7928, 0.8209, 0.7928, 0.8208, 0.6526, 0.8212, 0.6526, 0.8208, 0.6526, 0.8209, 0.7928, 0.8163, 0.7928, 0.8208, 0.6526, 0.8163, 0.7928, 0.816, 0.6526, 0.738, 0.453, 0.7383, 0.5057, 0.7333, 0.5057, 0.738, 0.453, 0.7333, 0.5057, 0.7333, 0.453, 0.7332, 0.3655, 0.738, 0.453, 0.7333, 0.453, 0.7332, 0.3655, 0.7378, 0.3655, 0.738, 0.453, 0.7378, 0.3655, 0.7382, 0.3655, 0.738, 0.453, 0.7603, 0.3656, 0.738, 0.453, 0.7382, 0.3655, 0.7603, 0.3656, 0.7383, 0.5057, 0.738, 0.453, 0.7603, 0.3656, 0.76, 0.5062, 0.7383, 0.5057, 0.6985, 0.509, 0.6759, 0.6496, 0.6763, 0.5091, 0.6985, 0.509, 0.6984, 0.6494, 0.6759, 0.6496, 0.6985, 0.509, 0.6988, 0.5827, 0.6984, 0.6494, 0.6989, 0.5089, 0.6988, 0.5827, 0.6985, 0.509, 0.6989, 0.5089, 0.6989, 0.5615, 0.6988, 0.5827, 0.7037, 0.5615, 0.6989, 0.5615, 0.6989, 0.5089, 0.6988, 0.5827, 0.6989, 0.5615, 0.7037, 0.5615, 0.6988, 0.5827, 0.7037, 0.5615, 0.7037, 0.5827, 0.6984, 0.6494, 0.6988, 0.5827, 0.7037, 0.5827, 0.6984, 0.6494, 0.7037, 0.5827, 0.7041, 0.6494, 0.7037, 0.5615, 0.6989, 0.5089, 0.7037, 0.5089, 0.001913, 0.07679, 0.8492, 0.07823, 0.00182, 0.07716, 0.001913, 0.07679, 0.8493, 0.07787, 0.8492, 0.07823, 0.8495, 0.07748, 0.8493, 0.07787, 0.001913, 0.07679, 0.8495, 0.07748, 0.001913, 0.07679, 0.002045, 0.07641, 0.8525, 0.06927, 0.8495, 0.07748, 0.002045, 0.07641, 0.8525, 0.06927, 0.002045, 0.07641, 0.005055, 0.0682, 0.9002, 0.6529, 0.899, 0.6755, 0.8989, 0.6529, 0.7011, 0.2218, 0.7011, 0.3625, 0.6794, 0.3621, 0.7011, 0.2218, 0.6794, 0.3621, 0.6794, 0.2218, 0.679, 0.362, 0.6794, 0.2218, 0.6794, 0.3621, 0.679, 0.362, 0.679, 0.2218, 0.6794, 0.2218, 0.8137, 0.02833, 0.7893, 0.02088, 0.8164, 0.02102, 0.8137, 0.02833, 0.7866, 0.0282, 0.7893, 0.02088, 0.8137, 0.02833, 0.7869, 0.02863, 0.7866, 0.0282, 0.8137, 0.02833, 0.8131, 0.02876, 0.7869, 0.02863, 0.2198, 0.02539, 0.1953, 0.01794, 0.2225, 0.01808, 0.2198, 0.02539, 0.1931, 0.02395, 0.1953, 0.01794, 0.2198, 0.02539, 0.1946, 0.02569, 0.1931, 0.02395, 0.2198, 0.02539, 0.2192, 0.02582, 0.1946, 0.02569, 0.8481, 0.01498, 0.8781, 0.007816, 0.8508, 0.00768, 0.8481, 0.01498, 0.8754, 0.01512, 0.8781, 0.007816, 0.8481, 0.01498, 0.8747, 0.01554, 0.8754, 0.01512, 0.8481, 0.01498, 0.8484, 0.01541, 0.8747, 0.01554, 0.2121, 0.01226, 0.1892, 0.004393, 0.1867, 0.01114, 0.2121, 0.01226, 0.2154, 0.00453, 0.1892, 0.004393, 0.2121, 0.01226, 0.2127, 0.01183, 0.2154, 0.00453, 0.04854, 0.02455, 0.0239, 0.0171, 0.05124, 0.01724, 0.04854, 0.02455, 0.02105, 0.02484, 0.0239, 0.0171, 0.04854, 0.02455, 0.02421, 0.02486, 0.02105, 0.02484, 0.04854, 0.02455, 0.0479, 0.02497, 0.02421, 0.02486, 0.8682, 0.7933, 0.8729, 0.6526, 0.8729, 0.7931, 0.8682, 0.7933, 0.8684, 0.6528, 0.8729, 0.6526, 0.8682, 0.7933, 0.868, 0.6528, 0.8684, 0.6528, 0.8682, 0.7933, 0.8678, 0.7933, 0.868, 0.6528, 0.8462, 0.793, 0.868, 0.6528, 0.8678, 0.7933, 0.8462, 0.793, 0.8469, 0.6529, 0.868, 0.6528, 0.8462, 0.793, 0.8457, 0.6755, 0.8469, 0.6529, 0.8674, 0.029, 0.8439, 0.02115, 0.8703, 0.02129, 0.8674, 0.029, 0.8412, 0.02847, 0.8439, 0.02115, 0.8674, 0.029, 0.8415, 0.0289, 0.8412, 0.02847, 0.2672, 0.02557, 0.2426, 0.01812, 0.2699, 0.01826, 0.2672, 0.02557, 0.2399, 0.02546, 0.2426, 0.01812, 0.2672, 0.02557, 0.2429, 0.02588, 0.2399, 0.02546, 0.2672, 0.02557, 0.2666, 0.02599, 0.2429, 0.02588, 0.8118, 0.6494, 0.8165, 0.5092, 0.8164, 0.6492, 0.8118, 0.6494, 0.8119, 0.5093, 0.8165, 0.5092, 0.8119, 0.5093, 0.8118, 0.6494, 0.8114, 0.6494, 0.8119, 0.5093, 0.8114, 0.6494, 0.8115, 0.5093, 0.7892, 0.6496, 0.8115, 0.5093, 0.8114, 0.6494, 0.7892, 0.6496, 0.7901, 0.5091, 0.8115, 0.5093, 0.7892, 0.6496, 0.7889, 0.5165, 0.7901, 0.5091, 0.9559, 0.6528, 0.9553, 0.7933, 0.9551, 0.6528, 0.602, 0.02729, 0.5826, 0.01986, 0.6047, 0.01998, 0.602, 0.02729, 0.5798, 0.0276, 0.5826, 0.01986, 0.602, 0.02729, 0.6014, 0.02771, 0.5798, 0.0276, 0.9279, 0.7067, 0.9232, 0.6526, 0.9279, 0.6526, 0.9228, 0.6526, 0.9007, 0.7933, 0.9013, 0.6528, 0.9228, 0.6526, 0.9231, 0.7931, 0.9007, 0.7933, 0.9228, 0.6526, 0.9231, 0.7276, 0.9231, 0.7931, 0.9232, 0.6526, 0.9231, 0.7276, 0.9228, 0.6526, 0.9232, 0.6526, 0.9232, 0.7067, 0.9231, 0.7276, 0.9279, 0.7067, 0.9232, 0.7067, 0.9232, 0.6526, 0.9231, 0.7276, 0.9232, 0.7067, 0.9279, 0.7067, 0.9231, 0.7276, 0.9279, 0.7067, 0.9279, 0.7275, 0.9231, 0.7931, 0.9231, 0.7276, 0.9279, 0.7275, 0.9231, 0.7931, 0.9279, 0.7275, 0.928, 0.7931, 0.3185, 0.02479, 0.2936, 0.01843, 0.3208, 0.01856, 0.3185, 0.02479, 0.2909, 0.02575, 0.2936, 0.01843, 0.3185, 0.02479, 0.2913, 0.02617, 0.2909, 0.02575, 0.844, 0.6496, 0.8437, 0.6496, 0.8436, 0.5165, 0.8437, 0.6496, 0.8389, 0.5164, 0.8436, 0.5165, 0.8437, 0.6496, 0.839, 0.6494, 0.8389, 0.5164, 0.6806, 0.5057, 0.7045, 0.4097, 0.7041, 0.5062, 0.6806, 0.5057, 0.7045, 0.3657, 0.7045, 0.4097, 0.6806, 0.5057, 0.6805, 0.3662, 0.7045, 0.3657, 0.5682, 0.01359, 0.5979, 0.00642, 0.5708, 0.006281, 0.5682, 0.01359, 0.5952, 0.01372, 0.5979, 0.00642, 0.5682, 0.01359, 0.5946, 0.01415, 0.5952, 0.01372, 0.5682, 0.01359, 0.5685, 0.01401, 0.5946, 0.01415, 0.4198, 0.02678, 0.3963, 0.01894, 0.4227, 0.01907, 0.4198, 0.02678, 0.3936, 0.02625, 0.3963, 0.01894, 0.4198, 0.02678, 0.3939, 0.02668, 0.3936, 0.02625, 0.816, 0.6526, 0.7932, 0.7858, 0.7932, 0.6527, 0.816, 0.6526, 0.7932, 0.7933, 0.7932, 0.7858, 0.816, 0.6526, 0.8163, 0.7928, 0.7932, 0.7933, 0.401, 0.01277, 0.431, 0.005598, 0.4037, 0.005462, 0.401, 0.01277, 0.4283, 0.0129, 0.431, 0.005598, 0.401, 0.01277, 0.4277, 0.01332, 0.4283, 0.0129, 0.401, 0.01277, 0.4013, 0.01319, 0.4277, 0.01332, 0.8729, 0.7931, 0.8952, 0.6753, 0.8952, 0.7928, 0.8729, 0.7931, 0.8951, 0.6527, 0.8952, 0.6753, 0.8729, 0.7931, 0.8729, 0.6526, 0.8951, 0.6527, 0.706, 0.5062, 0.7108, 0.3656, 0.7108, 0.5062, 0.706, 0.5062, 0.7063, 0.3656, 0.7108, 0.3656, 0.706, 0.5062, 0.706, 0.3656, 0.7063, 0.3656, 0.706, 0.5062, 0.7057, 0.5062, 0.706, 0.3656, 0.9279, 0.7067, 0.928, 0.7931, 0.9279, 0.7275, 0.9279, 0.7067, 0.9501, 0.7933, 0.928, 0.7931, 0.9279, 0.7067, 0.9506, 0.6528, 0.9501, 0.7933, 0.9279, 0.7067, 0.9279, 0.6526, 0.9506, 0.6528, 0.4859, 0.02672, 0.4612, 0.01927, 0.4886, 0.0194, 0.4859, 0.02672, 0.4584, 0.02701, 0.4612, 0.01927, 0.4859, 0.02672, 0.4615, 0.02702, 0.4584, 0.02701, 0.4859, 0.02672, 0.4852, 0.02714, 0.4615, 0.02702, 0.9841, 0.6531, 0.9617, 0.6965, 0.9619, 0.6526, 0.9841, 0.6531, 0.9616, 0.7141, 0.9617, 0.6965, 0.9841, 0.6531, 0.9616, 0.7931, 0.9616, 0.7141, 0.9841, 0.6531, 0.9846, 0.7926, 0.9616, 0.7931, 0.7321, 0.5091, 0.7317, 0.6496, 0.7316, 0.5092, 0.7332, 0.3655, 0.7108, 0.5062, 0.7108, 0.3656, 0.7332, 0.3655, 0.7333, 0.5057, 0.7108, 0.5062, 0.7332, 0.3655, 0.7333, 0.453, 0.7333, 0.5057, 0.7017, 0.3625, 0.7064, 0.2219, 0.7064, 0.3625, 0.7017, 0.3625, 0.7019, 0.2219, 0.7064, 0.2219, 0.7017, 0.3625, 0.7016, 0.2219, 0.7019, 0.2219, 0.7017, 0.3625, 0.7014, 0.3625, 0.7016, 0.2219, 0.7037, 0.5615, 0.7041, 0.6494, 0.7037, 0.5827, 0.7037, 0.5615, 0.7262, 0.6496, 0.7041, 0.6494, 0.7037, 0.5615, 0.7267, 0.5091, 0.7262, 0.6496, 0.7037, 0.5615, 0.7037, 0.5089, 0.7267, 0.5091, 0.6738, 0.02758, 0.6491, 0.02014, 0.6765, 0.02027, 0.6738, 0.02758, 0.6464, 0.02748, 0.6491, 0.02014, 0.6738, 0.02758, 0.6494, 0.02789, 0.6464, 0.02748, 0.6738, 0.02758, 0.6731, 0.02801, 0.6494, 0.02789, 0.7611, 0.5529, 0.7612, 0.6495, 0.7611, 0.5704, 0.7611, 0.5529, 0.7843, 0.6494, 0.7612, 0.6495, 0.7611, 0.5529, 0.7841, 0.5098, 0.7843, 0.6494, 0.7611, 0.5529, 0.7612, 0.5089, 0.7841, 0.5098, 0.8715, 0.563, 0.8668, 0.5089, 0.8715, 0.5089, 0.8664, 0.509, 0.8443, 0.6496, 0.8449, 0.5091, 0.8664, 0.509, 0.8667, 0.6494, 0.8443, 0.6496, 0.8664, 0.509, 0.8667, 0.5839, 0.8667, 0.6494, 0.8668, 0.5089, 0.8667, 0.5839, 0.8664, 0.509, 0.8668, 0.5089, 0.8668, 0.5631, 0.8667, 0.5839, 0.8715, 0.563, 0.8668, 0.5631, 0.8668, 0.5089, 0.8667, 0.5839, 0.8668, 0.5631, 0.8715, 0.563, 0.8667, 0.5839, 0.8715, 0.563, 0.8715, 0.5839, 0.8667, 0.6494, 0.8667, 0.5839, 0.8715, 0.5839, 0.8667, 0.6494, 0.8715, 0.5839, 0.8716, 0.6494, 0.8997, 0.6496, 0.8994, 0.6496, 0.8998, 0.5529, 0.8997, 0.6496, 0.9045, 0.5705, 0.9045, 0.6496, 0.8997, 0.6496, 0.9, 0.5705, 0.9045, 0.5705, 0.8997, 0.6496, 0.8998, 0.5529, 0.9, 0.5705, 0.8998, 0.5529, 0.9045, 0.5705, 0.9, 0.5705, 0.8998, 0.5529, 0.9046, 0.5529, 0.9045, 0.5705, 0.8998, 0.5529, 0.9049, 0.5089, 0.9046, 0.5529, 0.8998, 0.5529, 0.8998, 0.5089, 0.9049, 0.5089, 0.7064, 0.3625, 0.7289, 0.3093, 0.7289, 0.362, 0.7064, 0.3625, 0.7288, 0.2218, 0.7289, 0.3093, 0.7064, 0.3625, 0.7064, 0.2219, 0.7288, 0.2218, 0.8164, 0.6492, 0.8389, 0.5164, 0.839, 0.6494, 0.8164, 0.6492, 0.8373, 0.5089, 0.8389, 0.5164, 0.8164, 0.6492, 0.8165, 0.5092, 0.8373, 0.5089, 0.7597, 0.6966, 0.7598, 0.7932, 0.7597, 0.7141, 0.7597, 0.6966, 0.7829, 0.7931, 0.7598, 0.7932, 0.7597, 0.6966, 0.7828, 0.6534, 0.7829, 0.7931, 0.7597, 0.6966, 0.7598, 0.6526, 0.7828, 0.6534, 0.8716, 0.6494, 0.8942, 0.5091, 0.8937, 0.6496, 0.8716, 0.6494, 0.8715, 0.5089, 0.8942, 0.5091, 0.8716, 0.6494, 0.8715, 0.563, 0.8715, 0.5089, 0.8716, 0.6494, 0.8715, 0.5839, 0.8715, 0.563, 0.703, 0.7051, 0.7034, 0.7931, 0.703, 0.7263, 0.703, 0.7051, 0.7255, 0.7933, 0.7034, 0.7931, 0.703, 0.7051, 0.726, 0.6528, 0.7255, 0.7933, 0.703, 0.7051, 0.703, 0.6526, 0.726, 0.6528, 0.9269, 0.5097, 0.9046, 0.5529, 0.9049, 0.5089, 0.9269, 0.5097, 0.9045, 0.5705, 0.9046, 0.5529, 0.9269, 0.5097, 0.9045, 0.6496, 0.9045, 0.5705, 0.9269, 0.5097, 0.9275, 0.6494, 0.9045, 0.6496, 0.004161, 0.9956, 0.004161, 0.2003, 0.005823, 0.2004, 0.004161, 0.9956, 0.005823, 0.2004, 0.005823, 0.9958, 0.005823, 0.2004, 0.009512, 0.9958, 0.005823, 0.9958, 0.005823, 0.2004, 0.009512, 0.2004, 0.009512, 0.9958, 0.01117, 0.2003, 0.009512, 0.9958, 0.009512, 0.2004, 0.01117, 0.2003, 0.01117, 0.9956, 0.009512, 0.9958, 0.5179, 0.01226, 0.5475, 0.006177, 0.5202, 0.006039, 0.5179, 0.01226, 0.5448, 0.01348, 0.5475, 0.006177, 0.5179, 0.01226, 0.5442, 0.0139, 0.5448, 0.01348, 0.9312, 0.6494, 0.955, 0.5529, 0.9546, 0.6496, 0.9312, 0.6494, 0.955, 0.5089, 0.955, 0.5529, 0.9312, 0.6494, 0.931, 0.5097, 0.955, 0.5089, 0.7936, 0.01471, 0.8234, 0.007544, 0.7963, 0.00741, 0.7936, 0.01471, 0.8207, 0.01485, 0.8234, 0.007544, 0.7936, 0.01471, 0.82, 0.01527, 0.8207, 0.01485, 0.7936, 0.01471, 0.7939, 0.01514, 0.82, 0.01527, 0.7391, 0.02688, 0.714, 0.02051, 0.7414, 0.02065, 0.7391, 0.02688, 0.7113, 0.02782, 0.714, 0.02051, 0.7391, 0.02688, 0.7117, 0.02825, 0.7113, 0.02782, 0.9555, 0.6496, 0.9601, 0.5089, 0.9601, 0.6496, 0.9555, 0.6496, 0.9555, 0.5089, 0.9601, 0.5089, 0.9555, 0.6496, 0.9553, 0.5089, 0.9555, 0.5089, 0.9555, 0.6496, 0.9553, 0.6496, 0.9553, 0.5089])
me_truss006_reference.materials.append(mat_truss006)
me_truss006_reference.use_remesh_fix_poles = True
me_truss006_reference.use_remesh_preserve_attributes = False
me_truss006_reference.use_mirror_vertex_groups = False
me_truss006_reference.update()
me_truss006_reference.normals_split_custom_set([tuple(v) for v in zip(*[iter([0.2758, 0.0006159, 0.9612, 0.2757, 0.0006013, 0.9612, 0.2157, 0.0, 0.9764, -1.0, 0.0, 0.0, -1.0, 0.0, 0.0, -1.0, 0.0, 0.0, -1.0, 0.0, 0.0, -1.0, 0.0, 0.0, -1.0, 0.0, 0.0, -0.01954, -0.9998, 0.0, -0.01954, -0.9998, 0.0, -0.01954, -0.9998, 0.0, -0.01954, -0.9998, 0.0, -0.01954, -0.9998, 0.0, -0.01954, -0.9998, 0.0, -0.9995, -0.03038, 0.0, -0.9995, -0.03038, 0.0, -0.9995, -0.03038, 0.0, -0.9995, -0.03038, 0.0, -0.9995, -0.03038, 0.0, -0.9995, -0.03038, 0.0, 0.2871, -0.001853, 0.9579, 0.2871, -0.00185, 0.9579, 0.2871, -0.001853, 0.9579, 0.2871, -0.001853, 0.9579, 0.2871, -0.001853, 0.9579, 0.894, 0.01052, 0.4479, 0.2871, -0.001853, 0.9579, 0.894, 0.01052, 0.4479, 0.5764, 0.008494, 0.8172, 0.95, 0.02544, 0.3112, 0.5764, 0.008494, 0.8172, 0.894, 0.01052, 0.4479, 0.95, 0.02544, 0.3112, 0.894, 0.01052, 0.4479, 0.9783, 0.0204, 0.2063, 0.95, 0.02544, 0.3112, 0.9783, 0.0204, 0.2063, 0.9998, 0.02023, 0.0, 0.894, 0.01052, 0.4479, 0.9998, 0.02023, 0.0, 0.9783, 0.0204, 0.2063, 0.894, 0.01052, 0.4479, 0.9999, 0.01016, 0.0, 0.9998, 0.02023, 0.0, 0.894, 0.01052, 0.4479, 0.9999, 0.01016, 0.0, 0.9999, 0.01016, 0.0, 0.894, 0.01052, 0.4479, 0.9999, 0.01016, 0.0, 0.9999, 0.01016, 0.0, 0.95, 0.02544, 0.3112, 0.9998, 0.02023, 0.0, 0.9995, 0.03038, 0.0, 0.3415, 1.902e-08, 0.9399, 0.3418, 0.0001111, 0.9398, 0.3415, 0.0, 0.9399, -0.9974, -0.07216, 0.0, -0.9974, -0.07223, 0.0, -0.9974, -0.07216, 0.0, -0.9974, -0.07216, 0.0, -0.9974, -0.07224, 0.0, -0.9974, -0.07223, 0.0, -0.9974, -0.07231, 0.0, -0.9974, -0.07223, 0.0, -0.9974, -0.07224, 0.0, -0.9974, -0.07231, 0.0, -0.9974, -0.07231, 0.0, -0.9974, -0.07223, 0.0, 0.0, 1.0, 0.0, 0.0, 1.0, 0.0, 0.0, 1.0, 0.0, 0.0, 1.0, 0.0, 0.0, 1.0, 0.0, 0.0, 1.0, 0.0, -1.0, 0.0, 0.0, -1.0, 0.0, 0.0, -1.0, 0.0, 0.0, -1.0, 0.0, 0.0, -1.0, 0.0, 0.0, -1.0, 0.0, 0.0, 0.1449, 0.9895, 0.0, 0.1449, 0.9895, 0.0, 0.1449, 0.9895, 0.0, 0.1449, 0.9895, 0.0, 0.1449, 0.9895, 0.0, 0.1449, 0.9895, 0.0, 0.9954, -0.0953, 0.0, 0.9954, -0.0953, 0.0, 0.9954, -0.0953, 0.0, 0.9954, -0.0953, 0.0, 0.9954, -0.0953, 0.0, 0.9954, -0.0953, 0.0, 1.456e-07, 1.0, 1.309e-06, -1.473e-07, 1.0, 3.919e-07, 2.698e-07, 1.0, 1.697e-06, 1.456e-07, 1.0, 1.309e-06, -2.725e-07, 1.0, 0.0, -1.473e-07, 1.0, 3.919e-07, -1.0, -5.401e-08, -1.53e-15, -1.0, -5.401e-08, -4.998e-14, -1.0, -5.401e-08, 0.0, -1.0, -5.401e-08, -1.53e-15, -1.0, -5.401e-08, -5.151e-14, -1.0, -5.401e-08, -4.998e-14, -0.01954, -0.9998, 0.0, -0.01954, -0.9998, 0.0, -0.01954, -0.9998, 0.0, -0.01954, -0.9998, 0.0, -0.01954, -0.9998, 0.0, -0.01954, -0.9998, 0.0, 0.8995, -0.003215, 0.437, 0.9999, -0.01088, 0.0, 0.9999, -0.01088, 0.0, 0.8995, -0.003215, 0.437, 0.9999, -0.01088, 0.0, 1.0, -0.006045, -4.665e-10, 1.0, -0.001223, -9.575e-10, 0.8995, -0.003215, 0.437, 1.0, -0.006045, -4.665e-10, 1.0, -0.001223, -9.575e-10, 0.9503, -0.0001435, 0.3114, 0.8995, -0.003215, 0.437, 0.9503, -0.0001435, 0.3114, 0.6009, 0.000505, 0.7993, 0.8995, -0.003215, 0.437, -0.1074, 0.0001468, 0.9942, 0.8995, -0.003215, 0.437, 0.6009, 0.000505, 0.7993, -0.1074, 0.0001468, 0.9942, 0.344, -0.0001197, 0.939, 0.8995, -0.003215, 0.437, -0.1074, 0.0001468, 0.9942, -0.1076, -4.453e-05, 0.9942, 0.344, -0.0001197, 0.939, -2.543e-07, 1.0, 0.0, -2.543e-07, 1.0, 0.0, -2.543e-07, 1.0, 0.0, -2.543e-07, 1.0, 0.0, -2.543e-07, 1.0, 0.0, -2.543e-07, 1.0, 0.0, -1.0, 0.0, 0.0, -1.0, 0.0, 0.0, -1.0, 0.0, 0.0, -1.0, 0.0, 0.0, -1.0, 0.0, 0.0, -1.0, 0.0, 0.0, 0.04991, 0.9988, 0.0, 0.04991, 0.9988, 0.0, 0.04991, 0.9988, 0.0, 0.04991, 0.9988, 0.0, 0.04991, 0.9988, 0.0, 0.04991, 0.9988, 0.0, -4.47e-08, 1.0, 0.0, -4.47e-08, 1.0, 0.0, -4.47e-08, 1.0, 0.0, -4.47e-08, 1.0, 0.0, -4.47e-08, 1.0, 0.0, -4.47e-08, 1.0, 0.0, -0.3414, 6.494e-08, -0.9399, -0.3414, 2.194e-09, -0.9399, -0.3414, 6.714e-08, -0.9399, -0.3414, 6.494e-08, -0.9399, -0.3414, 0.0, -0.9399, -0.3414, 2.194e-09, -0.9399, 0.3414, 0.0, 0.9399, 0.3414, 0.0, 0.9399, 0.3414, 0.0, 0.9399, 0.3414, 0.0, 0.9399, 0.3414, 0.0, 0.9399, 0.3414, 0.0, 0.9399, 4.47e-08, -1.0, 0.0, 4.47e-08, -1.0, 0.0, 4.47e-08, -1.0, 0.0, 4.47e-08, -1.0, 0.0, 4.47e-08, -1.0, 0.0, 4.47e-08, -1.0, 0.0, -1.0, 0.0, 0.0, -1.0, 0.0, 0.0, -1.0, 0.0, 0.0, -1.0, 0.0, 0.0, -1.0, 0.0, 0.0, -1.0, 0.0, 0.0, 1.0, -3.555e-07, 0.0, 1.0, -5.588e-07, 0.0, 1.0, 0.0, 0.0, 1.0, -3.555e-07, 0.0, 1.0, -9.143e-07, 0.0, 1.0, -5.588e-07, 0.0, -5.86e-08, 1.0, 7.022e-09, -3.341e-08, 1.0, 1.837e-07, -3.241e-08, 1.0, 1.907e-07, -5.86e-08, 1.0, 7.022e-09, -5.96e-08, 1.0, 0.0, -3.341e-08, 1.0, 1.837e-07, 2.475e-08, 1.0, 1.212e-07, 2.475e-08, 1.0, 1.504e-08, 2.475e-08, 1.0, 0.0, 2.475e-08, 1.0, 1.212e-07, 2.475e-08, 1.0, 1.362e-07, 2.475e-08, 1.0, 1.504e-08, 2.827e-05, -1.0, 3.29e-07, 4.034e-06, -1.0, 3.894e-06, 1.797e-06, -1.0, 4.223e-06, 2.827e-05, -1.0, 3.29e-07, 3.051e-05, -1.0, 0.0, 4.034e-06, -1.0, 3.894e-06, -1.0, 0.0, 0.0, -1.0, 0.0, 0.0, -1.0, 0.0, 0.0, -1.0, 0.0, 0.0, -1.0, 0.0, 0.0, -1.0, 0.0, 0.0, 1.0, 0.0, 0.0, 1.0, 0.0, 0.0, 1.0, 0.0, 0.0, 1.0, 0.0, 0.0, 1.0, 0.0, 0.0, 1.0, 0.0, 0.0, -0.3415, 0.0, -0.9399, -0.3415, 0.0, -0.9399, -0.3415, 0.0, -0.9399, -0.3415, 0.0, -0.9399, -0.3415, 0.0, -0.9399, -0.3415, 0.0, -0.9399, -0.3415, 0.0, -0.9399, -0.3415, 0.0, -0.9399, -0.3415, 0.0, -0.9399, -0.3415, 0.0, -0.9399, -0.3415, 0.0, -0.9399, -0.3415, 0.0, -0.9399, 0.309, 0.4255, 0.8506, 0.309, 0.4255, 0.8506, 0.309, 0.4255, 0.8506, 0.309, 0.4255, 0.8506, 0.309, 0.4255, 0.8506, 0.309, 0.4255, 0.8506, 0.309, -0.4256, 0.8505, 0.309, -0.4256, 0.8505, 0.309, -0.4256, 0.8505, 0.309, -0.4256, 0.8505, 0.309, -0.4256, 0.8505, 0.309, -0.4256, 0.8505, -0.0001545, 1.0, -0.0004234, -0.0001539, 1.0, -0.0004272, -0.0001539, 1.0, -0.0004272, -0.0001545, 1.0, -0.0004234, -0.0001545, 1.0, -0.0004234, -0.0001539, 1.0, -0.0004272, -0.0001264, -1.0, -0.000349, -0.0001249, -1.0, -0.0003433, -0.0001249, -1.0, -0.0003433, -0.0001264, -1.0, -0.000349, -0.0001264, -1.0, -0.000349, -0.0001249, -1.0, -0.0003433, -0.03588, -0.9945, -0.09878, -0.03589, -0.9945, -0.0988, -0.03589, -0.9945, -0.0988, -0.03588, -0.9945, -0.09878, -0.03588, -0.9945, -0.09878, -0.03589, -0.9945, -0.0988, -0.03594, 0.9944, -0.09893, -0.03593, 0.9944, -0.09891, -0.03593, 0.9944, -0.09891, -0.03594, 0.9944, -0.09893, -0.03594, 0.9944, -0.09893, -0.03593, 0.9944, -0.09891, 0.309, -0.4255, 0.8506, 0.309, -0.4255, 0.8506, 0.309, -0.4255, 0.8506, 0.309, -0.4255, 0.8506, 0.309, -0.4255, 0.8506, 0.309, -0.4255, 0.8506, 0.309, 0.4256, 0.8505, 0.309, 0.4256, 0.8505, 0.309, 0.4256, 0.8505, 0.309, 0.4256, 0.8505, 0.309, 0.4256, 0.8505, 0.309, 0.4256, 0.8505, -0.3415, -1.705e-08, -0.9399, -0.3415, 1.138e-07, -0.9399, -0.3415, -3.248e-08, -0.9399, -0.3415, -1.705e-08, -0.9399, -0.3415, 1.294e-07, -0.9399, -0.3415, 1.138e-07, -0.9399, -0.09891, -0.9571, -0.2723, -0.01377, -0.9992, -0.0379, -0.01377, -0.9992, -0.0379, -0.09891, -0.9571, -0.2723, -0.01377, -0.9992, -0.0379, -0.09891, -0.9571, -0.2723, -0.09891, -0.9571, -0.2723, -0.2646, -0.632, -0.7284, -0.09891, -0.9571, -0.2723, -0.09891, -0.9571, -0.2723, -0.2646, -0.6319, -0.7285, -0.2646, -0.632, -0.7284, -0.3214, -0.3379, -0.8846, -0.2646, -0.632, -0.7284, -0.2646, -0.6319, -0.7285, -0.3214, -0.3379, -0.8846, -0.3214, -0.3379, -0.8846, -0.2646, -0.6319, -0.7285, 1.0, 0.006979, 0.0, 0.9312, 0.0006108, 0.3645, 1.0, 0.00207, 0.0, 0.9995, 0.03285, 2.016e-08, 0.9998, 0.02233, 6.652e-10, 0.9995, 0.03285, 2.151e-08, 0.9995, 0.03285, 2.016e-08, 0.8849, 0.01267, 0.4657, 0.9998, 0.02233, 6.652e-10, 0.8849, 0.01267, 0.4657, 1.0, 0.006979, 0.0, 0.9998, 0.02233, 6.652e-10, 0.8849, 0.01267, 0.4657, 0.9705, 0.001868, 0.241, 1.0, 0.006979, 0.0, 1.0, 0.006979, 0.0, 0.9705, 0.001868, 0.241, 0.9312, 0.0006108, 0.3645, 0.9312, 0.0006108, 0.3645, 0.9705, 0.001868, 0.241, 0.8849, 0.01267, 0.4657, 0.9312, 0.0006108, 0.3645, 0.8849, 0.01267, 0.4657, 0.5537, -0.0003692, 0.8327, 0.5537, -0.0003692, 0.8327, 0.8849, 0.01267, 0.4657, 0.342, 0.000205, 0.9397, 0.5537, -0.0003692, 0.8327, 0.342, 0.000205, 0.9397, 0.3418, 0.0001111, 0.9398, 0.5537, -0.0003692, 0.8327, 0.3418, 0.0001111, 0.9398, 0.3415, 1.902e-08, 0.9399, -0.03038, 0.9995, -1.46e-07, -0.03038, 0.9995, 0.0, -0.03038, 0.9995, 0.0, -0.03038, 0.9995, -1.46e-07, -0.03038, 0.9995, -2.734e-06, -0.03038, 0.9995, 0.0, -0.03038, 0.9995, -1.46e-07, -0.03038, 0.9995, -1.089e-05, -0.03038, 0.9995, -2.734e-06, -0.01377, 0.9992, -0.0379, -0.09891, 0.9571, -0.2722, -0.01377, 0.9992, -0.0379, -0.01377, 0.9992, -0.0379, -0.0989, 0.9571, -0.2722, -0.09891, 0.9571, -0.2722, -0.0989, 0.9571, -0.2722, -0.2646, 0.6319, -0.7285, -0.09891, 0.9571, -0.2722, -0.0989, 0.9571, -0.2722, -0.2646, 0.6319, -0.7285, -0.2646, 0.6319, -0.7285, -0.3214, 0.3378, -0.8846, -0.2646, 0.6319, -0.7285, -0.2646, 0.6319, -0.7285, -0.3214, 0.3378, -0.8846, -0.3214, 0.3378, -0.8846, -0.2646, 0.6319, -0.7285, 0.0, 1.0, 5.808e-06, 0.0, 1.0, 0.0, 0.0, 1.0, 0.0, 0.0, 1.0, 5.808e-06, 0.0, 1.0, -3.691e-06, 0.0, 1.0, 0.0, 0.0, 1.0, 5.808e-06, 0.0, 1.0, -1.552e-05, 0.0, 1.0, -3.691e-06, 0.0, 1.0, 5.808e-06, 0.0, 1.0, 1.409e-05, 0.0, 1.0, -1.552e-05, -0.0001551, -1.0, -0.0004272, -0.0001523, -1.0, -0.000412, -0.0001523, -1.0, -0.000412, -0.0001551, -1.0, -0.0004272, -0.0001551, -1.0, -0.0004272, -0.0001523, -1.0, -0.000412, -0.0001248, 1.0, -0.000351, -0.0001248, 1.0, -0.000351, -0.0001248, 1.0, -0.000351, -0.0001248, 1.0, -0.000351, -0.0001248, 1.0, -0.000351, -0.0001248, 1.0, -0.000351, -0.03588, 0.9945, -0.09878, -0.03589, 0.9945, -0.0988, -0.03589, 0.9945, -0.0988, -0.03588, 0.9945, -0.09878, -0.03588, 0.9945, -0.09878, -0.03589, 0.9945, -0.0988, -0.03593, -0.9944, -0.09891, -0.03593, -0.9944, -0.09891, -0.03593, -0.9944, -0.09891, -0.03594, -0.9944, -0.09892, -0.03594, -0.9944, -0.09892, -0.03594, -0.9944, -0.09892, 0.3392, 0.1139, 0.9338, 0.3326, 0.2262, 0.9155, 0.3326, 0.2262, 0.9155, 0.3392, 0.1139, 0.9338, 0.3326, 0.2262, 0.9155, 0.3392, 0.1138, 0.9338, 0.3392, 0.1138, 0.9338, 0.3392, -0.1138, 0.9338, 0.3392, 0.1139, 0.9338, 0.3392, 0.1138, 0.9338, 0.3392, -0.1139, 0.9338, 0.3392, -0.1138, 0.9338, 0.3392, -0.1138, 0.9338, 0.3392, -0.1139, 0.9338, 0.3326, -0.2262, 0.9155, 0.3392, -0.1138, 0.9338, 0.3326, -0.2262, 0.9155, 0.3326, -0.2262, 0.9155, -0.113, 4.2e-06, 0.9936, -0.8767, 0.0, 0.4811, -0.7767, 0.004539, 0.6298, -0.9999, 0.01276, 0.0003464, -0.9999, 0.01308, -4.019e-05, -0.7767, 0.004539, 0.6298, -0.9999, 0.01276, 0.0003464, -0.7767, 0.004539, 0.6298, -1.0, 0.005871, 0.0008299, -0.8767, 0.0, 0.4811, -1.0, 0.005871, 0.0008299, -0.7767, 0.004539, 0.6298, -0.8767, 0.0, 0.4811, -1.0, 0.0, 0.0, -1.0, 0.005871, 0.0008299, -1.472e-07, 1.0, 0.0, 1.484e-07, 1.0, 0.0, -2.725e-07, 1.0, 0.0, -1.472e-07, 1.0, 0.0, 2.747e-07, 1.0, 0.0, 1.484e-07, 1.0, 0.0, -0.9995, -0.03038, 0.0, -0.9995, -0.03038, 0.0, -0.9995, -0.03038, 0.0, -0.9995, -0.03038, 0.0, -0.9995, -0.03038, 0.0, -0.9995, -0.03038, 0.0, 0.2871, -0.001853, 0.9579, 0.2871, -0.00185, 0.9579, 0.2871, -0.001853, 0.9579, 0.2871, -0.001853, 0.9579, 0.2871, -0.001853, 0.9579, 0.894, 0.01052, 0.4479, 0.2871, -0.001853, 0.9579, 0.894, 0.01052, 0.4479, 0.5762, 0.008489, 0.8172, 0.95, 0.02544, 0.3112, 0.5762, 0.008489, 0.8172, 0.894, 0.01052, 0.4479, 0.95, 0.02544, 0.3112, 0.894, 0.01052, 0.4479, 0.9783, 0.0204, 0.2062, 0.95, 0.02544, 0.3112, 0.9783, 0.0204, 0.2062, 0.9998, 0.02022, 0.0, 0.894, 0.01052, 0.4479, 0.9998, 0.02022, 0.0, 0.9783, 0.0204, 0.2062, 0.894, 0.01052, 0.4479, 0.9999, 0.01016, 0.0, 0.9998, 0.02022, 0.0, 0.894, 0.01052, 0.4479, 0.9999, 0.01016, 0.0, 0.9999, 0.01016, 0.0, 0.894, 0.01052, 0.4479, 0.9999, 0.01016, 0.0, 0.9999, 0.01016, 0.0, 0.95, 0.02544, 0.3112, 0.9998, 0.02022, 0.0, 0.9995, 0.03038, 0.0, 0.01958, -0.9998, -0.0009965, 0.01905, -0.9998, -0.001215, 0.01951, -0.9998, -0.001272, 0.01958, -0.9998, -0.0009965, 0.01949, -0.9998, -0.0006719, 0.01905, -0.9998, -0.001215, 0.01958, -0.9998, -0.0009965, 0.01956, -0.9998, -0.001047, 0.01949, -0.9998, -0.0006719, -0.8585, -0.5128, 5.404e-07, -0.7343, -0.2326, 0.6377, -0.9534, -0.3018, 1.127e-07, -0.8585, -0.5128, 5.404e-07, -0.8585, -0.5128, 9.133e-07, -0.7343, -0.2326, 0.6377, 0.9503, -9.235e-08, 0.3112, 1.0, 3.139e-09, 0.0, 1.0, 1.135e-07, 0.0, 0.9503, -9.235e-08, 0.3112, 0.9504, 1.249e-07, 0.3112, 1.0, 3.139e-09, 0.0, 1.0, 0.0, 0.0, 1.0, 0.0, 0.0, 1.0, 0.0, 0.0, 1.0, 0.0, 0.0, 1.0, 0.0, 0.0, 1.0, 0.0, 0.0, -6.358e-08, 1.0, 0.0, -6.358e-08, 1.0, 0.0, -6.358e-08, 1.0, 0.0, -6.358e-08, 1.0, 0.0, -6.358e-08, 1.0, 0.0, -6.358e-08, 1.0, 0.0, 0.3414, 0.0, 0.9399, 0.3414, 0.0, 0.9399, 0.3414, 0.0, 0.9399, 0.3414, 0.0, 0.9399, 0.3414, 0.0, 0.9399, 0.3414, 0.0, 0.9399, -0.3414, 0.0, -0.9399, -0.3414, 0.0, -0.9399, -0.3414, 0.0, -0.9399, -0.3414, 0.0, -0.9399, -0.3414, 0.0, -0.9399, -0.3414, 0.0, -0.9399, -6.358e-08, 1.0, 0.0, -6.358e-08, 1.0, 0.0, -6.358e-08, 1.0, 0.0, -6.358e-08, 1.0, 0.0, -6.358e-08, 1.0, 0.0, -6.358e-08, 1.0, 0.0, 0.3414, 0.0, 0.9399, 0.3414, 0.0, 0.9399, 0.3414, 0.0, 0.9399, 0.3414, 0.0, 0.9399, 0.3414, 0.0, 0.9399, 0.3414, 0.0, 0.9399, -0.3414, 0.0, -0.9399, -0.3414, 0.0, -0.9399, -0.3414, 0.0, -0.9399, -0.3414, 0.0, -0.9399, -0.3414, 0.0, -0.9399, -0.3414, 0.0, -0.9399, 6.358e-08, -1.0, 0.0, 6.358e-08, -1.0, 0.0, 6.358e-08, -1.0, 0.0, 6.358e-08, -1.0, 0.0, 6.358e-08, -1.0, 0.0, 6.358e-08, -1.0, 0.0, 6.358e-08, -1.0, 0.0, 6.358e-08, -1.0, 0.0, 6.358e-08, -1.0, 0.0, 6.358e-08, -1.0, 0.0, 6.358e-08, -1.0, 0.0, 6.358e-08, -1.0, 0.0, 1.0, 0.0, 0.0, 1.0, 0.0, 0.0, 1.0, 0.0, 0.0, 1.0, 0.0, 0.0, 1.0, 0.0, 0.0, 1.0, 0.0, 0.0, 2.475e-08, 1.0, 1.504e-08, 2.475e-08, 1.0, 1.212e-07, 2.475e-08, 1.0, 1.362e-07, 2.475e-08, 1.0, 1.504e-08, 2.475e-08, 1.0, 0.0, 2.475e-08, 1.0, 1.212e-07, 1.0, 0.0, 0.0, 1.0, 0.0, 0.0, 1.0, 0.0, 0.0, 1.0, 0.0, 0.0, 1.0, 0.0, 0.0, 1.0, 0.0, 0.0, 2.475e-08, 1.0, 1.212e-07, 2.475e-08, 1.0, 1.504e-08, 2.475e-08, 1.0, 0.0, 2.475e-08, 1.0, 1.212e-07, 2.475e-08, 1.0, 1.362e-07, 2.475e-08, 1.0, 1.504e-08, 7.189e-06, -1.0, 3.261e-06, 2.723e-05, -1.0, 2.131e-07, 2.907e-05, -1.0, -6.812e-08, 7.189e-06, -1.0, 3.261e-06, 5.34e-06, -1.0, 3.542e-06, 2.723e-05, -1.0, 2.131e-07, -1.0, 0.0, 0.0, -1.0, 0.0, 0.0, -1.0, 0.0, 0.0, -1.0, 0.0, 0.0, -1.0, 0.0, 0.0, -1.0, 0.0, 0.0, 1.0, 0.0, 0.0, 1.0, 0.0, 0.0, 1.0, 0.0, 0.0, 1.0, 0.0, 0.0, 1.0, 0.0, 0.0, 1.0, 0.0, 0.0, 0.0, 1.0, 0.0, 0.0, 1.0, 0.0, 0.0, 1.0, 0.0, 0.0, 1.0, 0.0, 0.0, 1.0, 0.0, 0.0, 1.0, 0.0, 1.0, 0.0, 0.0, 1.0, 0.0, 0.0, 1.0, 0.0, 0.0, 1.0, 0.0, 0.0, 1.0, 0.0, 0.0, 1.0, 0.0, 0.0, 2.475e-08, 1.0, 1.212e-07, 2.475e-08, 1.0, 1.504e-08, 2.475e-08, 1.0, 0.0, 2.475e-08, 1.0, 1.212e-07, 2.475e-08, 1.0, 1.362e-07, 2.475e-08, 1.0, 1.504e-08, -1.237e-08, -1.0, -5.307e-09, -1.237e-08, -1.0, -6.281e-08, -1.237e-08, -1.0, -6.812e-08, -1.237e-08, -1.0, -5.307e-09, -1.237e-08, -1.0, 0.0, -1.237e-08, -1.0, -6.281e-08, -1.0, 0.0, 0.0, -1.0, 0.0, 0.0, -1.0, 0.0, 0.0, -1.0, 0.0, 0.0, -1.0, 0.0, 0.0, -1.0, 0.0, 0.0, 7.385e-06, -1.0, 3.198e-06, 2.723e-05, -1.0, 2.078e-07, 2.906e-05, -1.0, -6.812e-08, 7.385e-06, -1.0, 3.198e-06, 5.554e-06, -1.0, 3.474e-06, 2.723e-05, -1.0, 2.078e-07, -1.0, -1.25e-07, 3.96e-14, -1.0, -1.25e-07, 3.989e-13, -1.0, -1.25e-07, 4.385e-13, -1.0, -1.25e-07, 3.96e-14, -1.0, -1.25e-07, 0.0, -1.0, -1.25e-07, 3.989e-13, 6.521e-06, -1.0, 3.266e-06, 2.694e-05, -1.0, 2.76e-07, 2.882e-05, -1.0, 0.0, 6.521e-06, -1.0, 3.266e-06, 4.637e-06, -1.0, 3.542e-06, 2.694e-05, -1.0, 2.76e-07, -1.0, 0.0, 0.0, -1.0, 0.0, 0.0, -1.0, 0.0, 0.0, -1.0, 0.0, 0.0, -1.0, 0.0, 0.0, -1.0, 0.0, 0.0, -6.358e-08, 1.0, 0.0, -6.358e-08, 1.0, 0.0, -6.358e-08, 1.0, 0.0, -6.358e-08, 1.0, 0.0, -6.358e-08, 1.0, 0.0, -6.358e-08, 1.0, 0.0, -0.3414, 0.0, -0.9399, -0.3414, 0.0, -0.9399, -0.3414, 0.0, -0.9399, -0.3414, 0.0, -0.9399, -0.3414, 0.0, -0.9399, -0.3414, 0.0, -0.9399, 6.358e-08, -1.0, 0.0, 6.358e-08, -1.0, 0.0, 6.358e-08, -1.0, 0.0, 6.358e-08, -1.0, 0.0, 6.358e-08, -1.0, 0.0, 6.358e-08, -1.0, 0.0, -0.3414, 4.934e-08, -0.9399, -0.3414, 4.369e-09, -0.9399, -0.3414, 5.371e-08, -0.9399, -0.3414, 4.934e-08, -0.9399, -0.3414, 0.0, -0.9399, -0.3414, 4.369e-09, -0.9399, 0.3414, -4.705e-08, 0.9399, 0.3414, -4.166e-09, 0.9399, 0.3414, 0.0, 0.9399, 0.3414, -4.705e-08, 0.9399, 0.3414, -5.122e-08, 0.9399, 0.3414, -4.166e-09, 0.9399, 4.508e-08, -1.0, -4.768e-08, 4.508e-08, -1.0, -4.768e-08, 4.508e-08, -1.0, -4.768e-08, 4.508e-08, -1.0, -4.768e-08, 4.508e-08, -1.0, -4.768e-08, 4.508e-08, -1.0, -4.768e-08, -1.0, 0.0, 0.0, -1.0, 0.0, 0.0, -1.0, 0.0, 0.0, -1.0, 0.0, 0.0, -1.0, 0.0, 0.0, -1.0, 0.0, 0.0, 1.0, -2.269e-08, 0.0, 1.0, -1.12e-08, 0.0, 1.0, 0.0, 0.0, 1.0, -2.269e-08, 0.0, 1.0, -3.388e-08, 0.0, 1.0, -1.12e-08, 0.0, -4.47e-08, 1.0, 0.0, -4.47e-08, 1.0, 0.0, -4.47e-08, 1.0, 0.0, -4.47e-08, 1.0, 0.0, -4.47e-08, 1.0, 0.0, -4.47e-08, 1.0, 0.0, -0.3414, 0.0, -0.9399, -0.3414, 0.0, -0.9399, -0.3414, 0.0, -0.9399, -0.3414, 0.0, -0.9399, -0.3414, 0.0, -0.9399, -0.3414, 0.0, -0.9399, 0.3414, 0.0, 0.9399, 0.3414, 0.0, 0.9399, 0.3414, 0.0, 0.9399, 0.3414, 0.0, 0.9399, 0.3414, 0.0, 0.9399, 0.3414, 0.0, 0.9399, 5.96e-08, -1.0, 0.0, 5.96e-08, -1.0, 0.0, 5.96e-08, -1.0, 0.0, 5.96e-08, -1.0, 0.0, 5.96e-08, -1.0, 0.0, 5.96e-08, -1.0, 0.0, -1.0, 0.0, 0.0, -1.0, 0.0, 0.0, -1.0, 0.0, 0.0, -1.0, 0.0, 0.0, -1.0, 0.0, 0.0, -1.0, 0.0, 0.0, 1.0, 0.0, 0.0, 1.0, 0.0, 0.0, 1.0, 0.0, 0.0, 1.0, 0.0, 0.0, 1.0, 0.0, 0.0, 1.0, 0.0, 0.0, -0.01377, 0.9992, -0.0379, -0.0989, 0.9571, -0.2722, -0.01377, 0.9992, -0.0379, -0.01377, 0.9992, -0.0379, -0.09891, 0.9571, -0.2723, -0.0989, 0.9571, -0.2722, -0.09891, 0.9571, -0.2723, -0.2646, 0.6319, -0.7285, -0.0989, 0.9571, -0.2722, -0.09891, 0.9571, -0.2723, -0.2646, 0.6319, -0.7285, -0.2646, 0.6319, -0.7285, -0.2646, 0.6319, -0.7285, -0.3214, 0.3379, -0.8846, -0.2646, 0.6319, -0.7285, -0.2646, 0.6319, -0.7285, -0.3214, 0.3379, -0.8846, -0.3214, 0.3379, -0.8846, -0.7653, 0.11, 0.6342, -0.9933, 0.1154, 0.0, -0.9933, 0.1154, 8.014e-09, -0.7653, 0.11, 0.6342, -0.9933, 0.1154, 8.014e-09, -0.9933, 0.1154, 6.938e-08, -0.7653, 0.11, 0.6342, -0.9933, 0.1154, 6.938e-08, -0.9944, 0.1056, 1.722e-08, -0.7653, 0.11, 0.6342, -0.9944, 0.1056, 1.722e-08, -0.9428, 0.1088, 0.3151, -0.8713, 0.1001, 0.4803, -0.9428, 0.1088, 0.3151, -0.9944, 0.1056, 1.722e-08, -0.8713, 0.1001, 0.4803, -0.7653, 0.11, 0.6342, -0.9428, 0.1088, 0.3151, -0.8713, 0.1001, 0.4803, -0.0795, 0.04225, 0.9959, -0.7653, 0.11, 0.6342, -0.8713, 0.1001, 0.4803, -0.9944, 0.1056, 1.722e-08, -0.9954, 0.0953, 0.0, -0.7767, 0.004539, 0.6298, 0.5965, 3.331e-05, 0.8026, -0.113, 4.2e-06, 0.9936, -0.7767, 0.004539, 0.6298, 0.3338, 3.939e-05, 0.9426, 0.5965, 1.412e-06, 0.8026, -0.7767, 0.004539, 0.6298, 0.5965, 1.412e-06, 0.8026, 0.5965, 3.331e-05, 0.8026, 0.9503, 0.0, 0.3112, 0.5965, 3.331e-05, 0.8026, 0.5965, 1.412e-06, 0.8026, 0.9503, 0.0, 0.3112, 0.9504, 0.0, 0.3112, 0.5965, 3.331e-05, 0.8026, 0.9504, 0.0, 0.3112, 0.9503, 0.0, 0.3112, 1.0, 0.0, 0.0, 0.9504, 0.0, 0.3112, 1.0, 0.0, 0.0, 1.0, 0.0, 0.0, 0.8995, -0.003215, 0.437, 0.9999, -0.01088, 0.0, 0.9999, -0.01088, 0.0, 0.8995, -0.003215, 0.437, 0.9999, -0.01088, 0.0, 1.0, -0.006045, 0.0, 1.0, -0.001223, 0.0, 0.8995, -0.003215, 0.437, 1.0, -0.006045, 0.0, 1.0, -0.001223, 0.0, 0.9503, -0.0001431, 0.3113, 0.8995, -0.003215, 0.437, 0.9503, -0.0001431, 0.3113, 0.6009, 0.0005021, 0.7993, 0.8995, -0.003215, 0.437, -0.1073, 0.0001611, 0.9942, 0.8995, -0.003215, 0.437, 0.6009, 0.0005021, 0.7993, -0.1073, 0.0001611, 0.9942, 0.344, -0.0001197, 0.939, 0.8995, -0.003215, 0.437, -0.1073, 0.0001611, 0.9942, -0.1076, -4.481e-05, 0.9942, 0.344, -0.0001197, 0.939, 0.5537, -0.0003691, 0.8327, 0.3418, 0.0001112, 0.9398, 0.3419, 0.0001431, 0.9397, 0.5537, -0.0003691, 0.8327, 0.342, 0.0002052, 0.9397, 0.3418, 0.0001112, 0.9398, 0.5537, -0.0003691, 0.8327, 0.8849, 0.01267, 0.4657, 0.342, 0.0002052, 0.9397, 0.9312, 0.0006105, 0.3645, 0.8849, 0.01267, 0.4657, 0.5537, -0.0003691, 0.8327, 0.9312, 0.0006105, 0.3645, 0.9705, 0.004625, 0.241, 0.8849, 0.01267, 0.4657, 1.0, 0.006979, 0.0, 0.9705, 0.004625, 0.241, 0.9312, 0.0006105, 0.3645, 0.8849, 0.01267, 0.4657, 0.9705, 0.004625, 0.241, 1.0, 0.006979, 0.0, 0.8849, 0.01267, 0.4657, 1.0, 0.006979, 0.0, 0.9998, 0.02233, 0.0, 0.9995, 0.03285, 0.0, 0.8849, 0.01267, 0.4657, 0.9998, 0.02233, 0.0, 0.9995, 0.03285, 0.0, 0.9998, 0.02233, 0.0, 0.9995, 0.03285, 0.0, 1.0, 0.006979, 0.0, 0.9312, 0.0006105, 0.3645, 1.0, 0.00207, 0.0, -0.2646, -0.6319, -0.7285, -0.3214, -0.3378, -0.8846, -0.3214, -0.3378, -0.8846, -0.2646, -0.6319, -0.7285, -0.2647, -0.6319, -0.7285, -0.3214, -0.3378, -0.8846, -0.09889, -0.9571, -0.2722, -0.2647, -0.6319, -0.7285, -0.2646, -0.6319, -0.7285, -0.09889, -0.9571, -0.2722, -0.2646, -0.6319, -0.7285, -0.09891, -0.9571, -0.2723, -0.01377, -0.9992, -0.0379, -0.09889, -0.9571, -0.2722, -0.09891, -0.9571, -0.2723, -0.01377, -0.9992, -0.0379, -0.09891, -0.9571, -0.2723, -0.01377, -0.9992, -0.0379, -0.09787, -0.03405, 0.9946, -0.09786, -0.03404, 0.9946, -0.4768, -0.06145, 0.8769, -0.109, -5.02e-08, 0.994, -0.109, 4.067e-08, 0.994, 0.5999, -1.841e-07, 0.8001, -0.109, -5.02e-08, 0.994, 0.5999, -1.841e-07, 0.8001, 0.5997, -2.005e-07, 0.8002, 0.9504, 1.249e-07, 0.3112, 0.5997, -2.005e-07, 0.8002, 0.5999, -1.841e-07, 0.8001, 0.9504, 1.249e-07, 0.3112, 0.9503, -9.235e-08, 0.3112, 0.5997, -2.005e-07, 0.8002, 0.02395, -0.9997, -0.0009416, 0.02392, -0.9997, -0.001038, 0.0239, -0.9997, -0.001083, 0.02395, -0.9997, -0.0009416, 0.02394, -0.9997, -0.0009911, 0.02392, -0.9997, -0.001038, 0.02395, -0.9997, -0.0009416, 0.02393, -0.9997, -0.001012, 0.02394, -0.9997, -0.0009911, 0.02395, -0.9997, -0.0009416, 0.02393, -0.9997, -0.001006, 0.02393, -0.9997, -0.001012, 0.07703, -0.997, -1.152e-07, 0.07703, -0.997, 0.0, 0.07703, -0.997, 0.0, 0.07703, -0.997, -1.152e-07, 0.07703, -0.997, -1.708e-06, 0.07703, -0.997, 0.0, 0.07703, -0.997, -1.152e-07, 0.07703, -0.997, -4.39e-06, 0.07703, -0.997, -1.708e-06, 0.07703, -0.997, -1.152e-07, 0.07703, -0.997, 0.0, 0.07703, -0.997, -4.39e-06, -7.763e-08, 1.0, 1.449e-07, 1.829e-07, 1.0, 0.0, -2.384e-07, 1.0, 0.0, -7.763e-08, 1.0, 1.449e-07, 2.184e-07, 1.0, 4.555e-06, 1.829e-07, 1.0, 0.0, -7.763e-08, 1.0, 1.449e-07, 0.0, 1.0, 1.927e-05, 2.184e-07, 1.0, 4.555e-06, -7.763e-08, 1.0, 1.449e-07, 0.0, 1.0, 0.0, 0.0, 1.0, 1.927e-05, -0.09853, 0.9951, -0.0006246, -0.09839, 0.9951, -0.000811, -0.09844, 0.9951, -0.0007351, -0.09853, 0.9951, -0.0006246, -0.09861, 0.9951, -0.0005371, -0.09839, 0.9951, -0.000811, -0.09853, 0.9951, -0.0006246, -0.09847, 0.9951, -0.0006258, -0.09861, 0.9951, -0.0005371, 0.0, -1.0, -9.5e-08, 0.0, -1.0, 0.0, 0.0, -1.0, 0.0, 0.0, -1.0, -9.5e-08, 0.0, -1.0, -1.483e-06, 0.0, -1.0, 0.0, 0.0, -1.0, -9.5e-08, 0.0, -1.0, -0.000116, 0.0, -1.0, -1.483e-06, 0.0, -1.0, -9.5e-08, 0.0, -1.0, 0.0, 0.0, -1.0, -0.000116, 0.9481, 0.06452, 0.3113, 0.997, 0.07703, 0.0, 0.997, 0.07703, 0.0, 0.9481, 0.06452, 0.3113, 0.9481, 0.06451, 0.3114, 0.997, 0.07703, 0.0, 0.9481, 0.06452, 0.3113, 0.5799, 0.02334, 0.8143, 0.9481, 0.06451, 0.3114, 0.9481, 0.06452, 0.3113, 0.58, 0.02333, 0.8143, 0.5799, 0.02334, 0.8143, 0.2966, -0.001247, 0.955, 0.5799, 0.02334, 0.8143, 0.58, 0.02333, 0.8143, 0.2966, -0.001247, 0.955, -0.09787, -0.03405, 0.9946, 0.5799, 0.02334, 0.8143, 0.2966, -0.001247, 0.955, -0.09786, -0.03404, 0.9946, -0.09787, -0.03405, 0.9946, 0.02125, -0.9998, -0.0001836, 0.02132, -0.9998, 0.0, 0.02121, -0.9998, -0.0003171, 0.02125, -0.9998, -0.0001836, 0.02111, -0.9998, -0.0006036, 0.02132, -0.9998, 0.0, 0.02125, -0.9998, -0.0001836, 0.02111, -0.9998, -0.000616, 0.02111, -0.9998, -0.0006036, 0.0, -1.0, 9.424e-08, 0.0, -1.0, 0.0, 0.0, -1.0, 0.0, 0.0, -1.0, 9.424e-08, 0.0, -1.0, 1.402e-06, 0.0, -1.0, 0.0, 0.0, -1.0, 9.424e-08, 0.0, -1.0, 1.429e-05, 0.0, -1.0, 1.402e-06, 0.0, -1.0, 9.424e-08, 0.0, -1.0, 0.0, 0.0, -1.0, 1.429e-05, 0.9483, 0.06259, 0.3113, 0.9972, 0.07474, 0.0, 0.9972, 0.07474, 0.0, 0.9483, 0.06259, 0.3113, 0.9482, 0.06258, 0.3115, 0.9972, 0.07474, 0.0, 0.9482, 0.06258, 0.3115, 0.9483, 0.06259, 0.3113, 0.5959, 0.0227, 0.8027, 0.9482, 0.06258, 0.3115, 0.5959, 0.0227, 0.8027, 0.5959, 0.0227, 0.8028, -0.1116, -0.03551, 0.9931, 0.5959, 0.0227, 0.8028, 0.5959, 0.0227, 0.8027, -0.1116, -0.03551, 0.9931, 0.3338, -0.0009973, 0.9426, 0.5959, 0.0227, 0.8028, -0.1116, -0.03551, 0.9931, -0.7343, -0.2326, 0.6377, 0.3338, -0.0009973, 0.9426, 0.2757, 0.0006106, 0.9612, 0.2757, 0.0006012, 0.9612, 0.2158, 0.0, 0.9764, 0.09882, -0.9951, -0.0009737, 0.09895, -0.9951, -0.0009978, 0.09883, -0.9951, -0.0009525, 0.09882, -0.9951, -0.0009737, 0.09884, -0.9951, -0.001072, 0.09895, -0.9951, -0.0009978, 0.09882, -0.9951, -0.0009737, 0.09883, -0.9951, -0.0009565, 0.09884, -0.9951, -0.001072, 1.0, 0.006931, 0.0, 0.9313, 0.0005593, 0.3641, 1.0, 0.001974, 0.0, 0.5508, 0.0001755, 0.8347, 0.2757, 0.0006012, 0.9612, 0.2757, 0.0006106, 0.9612, 0.5508, 0.0001755, 0.8347, 0.3346, 0.001206, 0.9424, 0.2757, 0.0006012, 0.9612, 0.5508, 0.0001755, 0.8347, 0.8843, 0.007487, 0.4669, 0.3346, 0.001206, 0.9424, 0.9313, 0.0005593, 0.3641, 0.8843, 0.007487, 0.4669, 0.5508, 0.0001755, 0.8347, 0.9313, 0.0005593, 0.3641, 0.9706, 0.004592, 0.2407, 0.8843, 0.007487, 0.4669, 1.0, 0.006931, 0.0, 0.9706, 0.004592, 0.2407, 0.9313, 0.0005593, 0.3641, 0.8843, 0.007487, 0.4669, 0.9706, 0.004592, 0.2407, 1.0, 0.006931, 0.0, 0.8843, 0.007487, 0.4669, 1.0, 0.006931, 0.0, 0.9999, 0.01281, 0.0, 0.9999, 0.01373, 0.0, 0.8843, 0.007487, 0.4669, 0.9999, 0.01281, 0.0, 0.9999, 0.01373, 0.0, 0.9999, 0.01281, 0.0, 0.9999, 0.01373, 0.0, -0.0953, -0.9954, 1.835e-07, -0.0953, -0.9954, 0.0, -0.0953, -0.9954, 0.0, -0.0953, -0.9954, 1.835e-07, -0.0953, -0.9954, 1.008e-05, -0.0953, -0.9954, 0.0, -0.0953, -0.9954, 1.835e-07, -0.09531, -0.9954, 2.259e-05, -0.0953, -0.9954, 1.008e-05, -0.1116, -0.03551, 0.9931, -0.8734, -0.07854, 0.4807, -0.7343, -0.2326, 0.6377, -0.8734, -0.07854, 0.4807, -0.9534, -0.3018, 1.127e-07, -0.7343, -0.2326, 0.6377, -0.8734, -0.07854, 0.4807, -0.9972, -0.07474, -6.039e-08, -0.9534, -0.3018, 1.127e-07, 0.3924, -0.005576, 0.9198, -0.7653, 0.11, 0.6342, -0.0795, 0.04225, 0.9959, 0.3924, -0.005576, 0.9198, 0.3924, -0.005572, 0.9198, -0.7653, 0.11, 0.6342, 0.3924, -0.005576, 0.9198, 0.3924, -0.005573, 0.9198, 0.3924, -0.005572, 0.9198, -0.07474, 0.9972, 6.609e-06, -0.07474, 0.9972, 3.123e-07, -0.07474, 0.9972, 1.583e-06, -0.07474, 0.9972, 6.609e-06, -0.07474, 0.9972, -1.298e-06, -0.07474, 0.9972, 3.123e-07, -0.07474, 0.9972, 6.609e-06, -0.07473, 0.9972, -5.396e-06, -0.07474, 0.9972, -1.298e-06, -0.07474, 0.9972, 6.609e-06, -0.07474, 0.9972, 1.409e-05, -0.07473, 0.9972, -5.396e-06, 0.02125, -0.9998, -0.000184, 0.02132, -0.9998, 0.0, 0.02121, -0.9998, -0.0003171, 0.02125, -0.9998, -0.000184, 0.02112, -0.9998, -0.0005778, 0.02132, -0.9998, 0.0, 0.02125, -0.9998, -0.000184, 0.02112, -0.9998, -0.0005715, 0.02112, -0.9998, -0.0005778, -0.3415, 2.43e-09, -0.9399, -0.3415, 4.736e-07, -0.9399, -0.3415, 0.0, -0.9399, -0.3415, 2.43e-09, -0.9399, -0.3415, 4.52e-08, -0.9399, -0.3415, 4.736e-07, -0.9399, -0.3415, 2.43e-09, -0.9399, -0.3414, 0.0, -0.9399, -0.3415, 4.52e-08, -0.9399, 0.0, 1.0, -1.176e-05, 0.0, 1.0, 0.0, 0.0, 1.0, 0.0, 0.0, 1.0, -1.176e-05, 0.0, 1.0, 9.903e-08, 0.0, 1.0, 0.0, 0.0, 1.0, -1.176e-05, 0.0, 1.0, 2.437e-07, 0.0, 1.0, 9.903e-08, 0.0, 1.0, -1.176e-05, 0.0, 1.0, -2.796e-05, 0.0, 1.0, 2.437e-07, -0.3415, -1.413e-07, -0.9399, -0.3415, -5.74e-08, -0.9399, -0.3415, -1.585e-07, -0.9399, -0.3415, -1.413e-07, -0.9399, -0.3415, -4.769e-09, -0.9399, -0.3415, -5.74e-08, -0.9399, -0.3415, -1.413e-07, -0.9399, -0.3415, 0.0, -0.9399, -0.3415, -4.769e-09, -0.9399, -0.8767, -9.377e-10, 0.4811, -1.0, -5.459e-08, 0.0, -1.0, 0.0, 0.0, -0.8767, -9.377e-10, 0.4811, -0.8767, -6.098e-08, 0.4811, -1.0, -5.459e-08, 0.0, -0.8767, -9.377e-10, 0.4811, -0.1073, 0.0001611, 0.9942, -0.8767, -6.098e-08, 0.4811, -0.8767, -9.377e-10, 0.4811, -0.1076, -4.481e-05, 0.9942, -0.1073, 0.0001611, 0.9942, -0.3415, -1.889e-08, -0.9399, -0.3415, 8.552e-10, -0.9399, -0.3414, 2.268e-06, -0.9399, -0.3415, -1.889e-08, -0.9399, -0.3415, 0.0, -0.9399, -0.3415, 8.552e-10, -0.9399, -0.3415, -1.889e-08, -0.9399, -0.3414, -1.266e-07, -0.9399, -0.3415, 0.0, -0.9399, -0.3415, -1.889e-08, -0.9399, -0.3414, -1.662e-07, -0.9399, -0.3414, -1.266e-07, -0.9399, 0.0, -1.0, 1.4e-05, 0.0, -1.0, 0.0, 0.0, -1.0, 0.0, 0.0, -1.0, 1.4e-05, 0.0, -1.0, -2.964e-06, 0.0, -1.0, 0.0, 0.0, -1.0, 1.4e-05, 0.0, -1.0, -0.0002318, 0.0, -1.0, -2.964e-06, 0.0, -1.0, 1.4e-05, 0.0, -1.0, 6.224e-05, 0.0, -1.0, -0.0002318, -0.3414, -7.577e-08, -0.9399, -0.3414, -1.033e-07, -0.9399, -0.3414, -1.09e-07, -0.9399, -0.3414, -7.577e-08, -0.9399, -0.3415, 6.635e-08, -0.9399, -0.3414, -1.033e-07, -0.9399, -0.3414, -7.577e-08, -0.9399, -0.3415, 8.288e-09, -0.9399, -0.3415, 6.635e-08, -0.9399, -0.3414, -7.577e-08, -0.9399, -0.3415, 0.0, -0.9399, -0.3415, 8.288e-09, -0.9399, 0.3419, 0.0001431, 0.9397, 0.3418, 0.0001112, 0.9398, 0.3414, 1.763e-08, 0.9399, -0.3415, -1.89e-08, -0.9399, -0.3414, 2.017e-08, -0.9399, -0.3415, -2.401e-08, -0.9399, -0.3415, -1.89e-08, -0.9399, -0.3414, 2.565e-08, -0.9399, -0.3414, 2.017e-08, -0.9399, -0.3415, -1.89e-08, -0.9399, -0.3415, 2.061e-07, -0.9399, -0.3414, 2.565e-08, -0.9399, -0.8767, -2.125e-07, 0.4811, -1.0, 4.274e-07, 0.0, -1.0, -3.368e-07, 0.0, -0.8767, -2.125e-07, 0.4811, -0.8767, 2.561e-07, 0.4811, -1.0, 4.274e-07, 0.0, -0.8767, -2.125e-07, 0.4811, -0.1074, 0.0001468, 0.9942, -0.8767, 2.561e-07, 0.4811, -0.8767, -2.125e-07, 0.4811, -0.1076, -4.453e-05, 0.9942, -0.1074, 0.0001468, 0.9942, -0.3414, -1.144e-08, -0.9399, -0.3414, -9.096e-08, -0.9399, -0.3415, -5.915e-07, -0.9399, -0.3414, -1.144e-08, -0.9399, -0.3414, -7.809e-08, -0.9399, -0.3414, -9.096e-08, -0.9399, -0.3414, -1.144e-08, -0.9399, -0.3415, 6.14e-08, -0.9399, -0.3414, -7.809e-08, -0.9399, -0.3414, -1.144e-08, -0.9399, -0.3415, 8.712e-08, -0.9399, -0.3415, 6.14e-08, -0.9399, -6.121e-08, -1.0, 1.885e-07, -1.416e-08, -1.0, 0.0, -9.417e-08, -1.0, 0.0, -6.121e-08, -1.0, 1.885e-07, 0.0, -1.0, 2.805e-06, -1.416e-08, -1.0, 0.0, -6.121e-08, -1.0, 1.885e-07, 0.0, -1.0, 2.857e-05, 0.0, -1.0, 2.805e-06, -6.121e-08, -1.0, 1.885e-07, 0.0, -1.0, 0.0, 0.0, -1.0, 2.857e-05, -0.3415, -3.326e-08, -0.9399, -0.3415, -4.546e-08, -0.9399, -0.3415, 4.024e-07, -0.9399, -0.3415, -3.326e-08, -0.9399, -0.3415, -4.582e-08, -0.9399, -0.3415, -4.546e-08, -0.9399, -0.3415, -3.326e-08, -0.9399, -0.3415, -1.15e-08, -0.9399, -0.3415, -4.582e-08, -0.9399, -0.3415, -3.326e-08, -0.9399, -0.3415, 0.0, -0.9399, -0.3415, -1.15e-08, -0.9399, 1.0, 0.00693, 0.0, 0.9313, 0.0005981, 0.3641, 1.0, 0.001974, 0.0, 0.5508, 0.0001608, 0.8347, 0.2757, 0.0006013, 0.9612, 0.2758, 0.0006159, 0.9612, 0.5508, 0.0001608, 0.8347, 0.3345, 0.001198, 0.9424, 0.2757, 0.0006013, 0.9612, 0.5508, 0.0001608, 0.8347, 0.8843, 0.007487, 0.4669, 0.3345, 0.001198, 0.9424, 0.9313, 0.0005981, 0.3641, 0.8843, 0.007487, 0.4669, 0.5508, 0.0001608, 0.8347, 0.9313, 0.0005981, 0.3641, 0.9706, 0.004592, 0.2407, 0.8843, 0.007487, 0.4669, 1.0, 0.00693, 0.0, 0.9706, 0.004592, 0.2407, 0.9313, 0.0005981, 0.3641, 0.8843, 0.007487, 0.4669, 0.9706, 0.004592, 0.2407, 1.0, 0.00693, 0.0, 0.8843, 0.007487, 0.4669, 1.0, 0.00693, 0.0, 0.9999, 0.01281, 0.0, 0.9999, 0.01373, 0.0, 0.8843, 0.007487, 0.4669, 0.9999, 0.01281, 0.0, 0.9999, 0.01373, 0.0, 0.9999, 0.01281, 0.0, 0.9999, 0.01373, 0.0, -0.8767, 0.0, 0.4811, -0.08165, 0.0, 0.9967, -0.7723, 0.01454, 0.6351, -0.8767, 0.0, 0.4811, -0.9999, 0.01013, 2.733e-09, -1.0, 0.0, 0.0, -0.8767, 0.0, 0.4811, -0.9489, 0.006294, 0.3155, -0.9999, 0.01013, 2.733e-09, -0.8767, 0.0, 0.4811, -0.7723, 0.01454, 0.6351, -0.9489, 0.006294, 0.3155, -0.7723, 0.01454, 0.6351, -0.9999, 0.01013, 2.733e-09, -0.9489, 0.006294, 0.3155, -0.7723, 0.01454, 0.6351, -0.9998, 0.02022, 0.0, -0.9999, 0.01013, 2.733e-09, -0.7723, 0.01454, 0.6351, -0.9998, 0.02022, 0.0, -0.9998, 0.02022, 0.0, -0.7723, 0.01454, 0.6351, -0.9998, 0.02022, 0.0, -0.9998, 0.02022, 0.0, -0.3415, 1.744e-07, -0.9399, -0.3415, -1.957e-07, -0.9399, -0.3415, 2.65e-07, -0.9399, -0.3415, 1.744e-07, -0.9399, -0.3415, 9.136e-08, -0.9399, -0.3415, -1.957e-07, -0.9399, -0.3415, 1.744e-07, -0.9399, -0.3415, 1.281e-07, -0.9399, -0.3415, 9.136e-08, -0.9399, -0.3414, -4.018e-09, -0.9399, -0.3414, -3.411e-08, -0.9399, -0.3414, 0.0, -0.9399, -0.3414, -4.018e-09, -0.9399, -0.3415, -3.913e-08, -0.9399, -0.3414, -3.411e-08, -0.9399, -0.3414, -4.018e-09, -0.9399, -0.3415, -4.033e-08, -0.9399, -0.3415, -3.913e-08, -0.9399, -0.3415, 1.29e-08, -0.9399, -0.3415, 1.858e-07, -0.9399, -0.3415, 0.0, -0.9399, -0.3415, 1.29e-08, -0.9399, -0.3415, 1.609e-07, -0.9399, -0.3415, 1.858e-07, -0.9399, -0.3415, 1.29e-08, -0.9399, -0.3415, 0.0, -0.9399, -0.3415, 1.609e-07, -0.9399, -0.3415, 1.29e-08, -0.9399, -0.3415, 0.0, -0.9399, -0.3415, 0.0, -0.9399, -0.3414, 7.067e-09, -0.9399, -0.3415, 5.826e-08, -0.9399, -0.3414, 0.0, -0.9399, -0.3414, 7.067e-09, -0.9399, -0.3415, 6.322e-08, -0.9399, -0.3415, 5.826e-08, -0.9399, -0.3414, 7.067e-09, -0.9399, -0.3415, -1.05e-07, -0.9399, -0.3415, 6.322e-08, -0.9399, -0.3414, 7.067e-09, -0.9399, -0.3409, 3.4e-06, -0.9401, -0.3415, -1.05e-07, -0.9399, -0.3415, -5.22e-08, -0.9399, -0.3415, -5.286e-09, -0.9399, -0.3414, -1.577e-06, -0.9399, -0.3415, -5.22e-08, -0.9399, -0.3415, 0.0, -0.9399, -0.3415, -5.286e-09, -0.9399, -0.3415, -5.22e-08, -0.9399, -0.3415, -2.619e-07, -0.9399, -0.3415, 0.0, -0.9399, -0.3415, -5.22e-08, -0.9399, -0.3415, -3.485e-07, -0.9399, -0.3415, -2.619e-07, -0.9399, -0.3415, 5.751e-08, -0.9399, -0.3415, 1.124e-07, -0.9399, -0.3415, 6.815e-08, -0.9399, -0.3415, 5.751e-08, -0.9399, -0.3415, 1.216e-08, -0.9399, -0.3415, 1.124e-07, -0.9399, -0.3415, 5.751e-08, -0.9399, -0.3415, 0.0, -0.9399, -0.3415, 1.216e-08, -0.9399, -0.3415, 5.751e-08, -0.9399, -0.3415, 0.0, -0.9399, -0.3415, 0.0, -0.9399, 0.3326, -0.2262, 0.9155, 0.3326, -0.2262, 0.9155, 0.3392, -0.1138, 0.9338, 0.3326, -0.2262, 0.9155, 0.3392, -0.1138, 0.9338, 0.3392, -0.1138, 0.9338, 0.3392, -0.1138, 0.9338, 0.3392, 0.1138, 0.9338, 0.3392, -0.1138, 0.9338, 0.3392, -0.1138, 0.9338, 0.3392, 0.1138, 0.9338, 0.3392, 0.1138, 0.9338, 0.3326, 0.2262, 0.9155, 0.3392, 0.1138, 0.9338, 0.3392, 0.1138, 0.9338, 0.3326, 0.2262, 0.9155, 0.3326, 0.2262, 0.9155, 0.3392, 0.1138, 0.9338, -0.03038, 0.9995, 1.73e-07, -0.03038, 0.9995, 0.0, -0.03038, 0.9995, 0.0, -0.03038, 0.9995, 1.73e-07, -0.03038, 0.9995, 3.24e-06, -0.03038, 0.9995, 0.0, -0.03038, 0.9995, 1.73e-07, -0.03038, 0.9995, 1.291e-05, -0.03038, 0.9995, 3.24e-06, 0.3926, 9.252e-07, 0.9197, -0.7723, 0.01454, 0.6351, -0.08165, 0.0, 0.9967, 0.3926, 9.252e-07, 0.9197, 0.3926, 2.123e-06, 0.9197, -0.7723, 0.01454, 0.6351, 0.3926, 9.252e-07, 0.9197, 0.3926, 0.0, 0.9197, 0.3926, 2.123e-06, 0.9197, 0.0, 1.0, 9.596e-09, 0.0, 1.0, 0.0, 0.0, 1.0, 0.0, 0.0, 1.0, 9.596e-09, 0.0, 1.0, 2.993e-07, 0.0, 1.0, 0.0, 0.0, 1.0, 9.596e-09, 0.0, 1.0, 1.266e-06, 0.0, 1.0, 2.993e-07, 0.0, 1.0, 9.596e-09, 0.0, 1.0, 0.0, 0.0, 1.0, 1.266e-06, 0.0, -1.0, 1.635e-07, 0.0, -1.0, 0.0, 0.0, -1.0, 0.0, 0.0, -1.0, 1.635e-07, 0.0, -1.0, 9.005e-06, 0.0, -1.0, 0.0, 0.0, -1.0, 1.635e-07, 0.0, -1.0, 2.017e-05, 0.0, -1.0, 9.005e-06, -0.8767, -6.181e-08, 0.4811, -1.0, -3.072e-09, 0.0, -1.0, -1.115e-07, 0.0, -0.8767, -6.181e-08, 0.4811, -0.8767, 0.0, 0.4811, -1.0, -3.072e-09, 0.0, -0.8767, -6.181e-08, 0.4811, -0.109, -5.02e-08, 0.994, -0.8767, 0.0, 0.4811, -0.8767, -6.181e-08, 0.4811, -0.109, 4.067e-08, 0.994, -0.109, -5.02e-08, 0.994])] * 3)])
arm_truss006_qc_skeleton = bpy.data.armatures.new('truss006.qc_skeleton')  # bones are not reproduced

# ---- objects
ob_truss006_qc_skeleton = bpy.data.objects.new('truss006.qc_skeleton', arm_truss006_qc_skeleton)
ob_truss006_reference = bpy.data.objects.new('truss006_reference', me_truss006_reference)

# ---- transforms, parenting, visibility, modifiers, constraints
ob_truss006_qc_skeleton.location = (0.0, 0.0, 0.0)
ob_truss006_qc_skeleton.show_in_front = True
ob_truss006_qc_skeleton.lineart.crease_threshold = 0.0
ob_truss006_reference.parent = ob_truss006_qc_skeleton
ob_truss006_reference.location = (0.0, 0.0, 0.0)
ob_truss006_reference.lineart.crease_threshold = 0.0
_vg = ob_truss006_reference.vertex_groups.new(name='static_prop')
_vg.add([0, 1, 2, 3, 4, 5, 6, 7, 8, 9, 10, 11, 12, 13, 14, 15, 16, 17, 18, 19, 20, 21, 22, 23, 24, 25, 26, 27, 28, 29, 30, 31, 32, 33, 34, 35, 36, 37, 38, 39, 40, 41, 42, 43, 44, 45, 46, 47, 48, 49, 50, 51, 52, 53, 54, 55, 56, 57, 58, 59, 60, 61, 62, 63, 64, 65, 66, 67, 68, 69, 70, 71, 72, 73, 74, 75, 76, 77, 78, 79, 80, 81, 82, 83, 84, 85, 86, 87, 88, 89, 90, 91, 92, 93, 94, 95, 96, 97, 98, 99, 100, 101, 102, 103, 104, 105, 106, 107, 108, 109, 110, 111, 112, 113, 114, 115, 116, 117, 118, 119, 120, 121, 122, 123, 124, 125, 126, 127, 128, 129, 130, 131, 132, 133, 134, 135, 136, 137, 138, 139, 140, 141, 142, 143, 144, 145, 146, 147, 148, 149, 150, 151, 152, 153, 154, 155, 156, 157, 158, 159, 160, 161, 162, 163, 164, 165, 166, 167, 168, 169, 170, 171, 172, 173, 174, 175, 176, 177, 178, 179, 180, 181, 182, 183, 184, 185, 186, 187, 188, 189, 190, 191, 192, 193, 194, 195, 196, 197, 198, 199, 200, 201, 202, 203, 204, 205, 206, 207, 208, 209, 210, 211, 212, 213, 214, 215, 216, 217, 218, 219, 220, 221, 222, 223, 224, 225, 226, 227, 228, 229, 230, 231, 232, 233, 234, 235, 236, 237, 238, 239, 240, 241, 242, 243, 244, 245, 246, 247, 248, 249, 250, 251, 252, 253, 254, 255, 256, 257, 258, 259, 260, 261, 262, 263, 264, 265, 266, 267, 268, 269, 270, 271, 272, 273, 274, 275, 276, 277, 278, 279, 280, 281, 282, 283, 284, 285, 286, 287, 288, 289, 290, 291, 292, 293, 294, 295, 296, 297, 298, 299, 300, 301, 302, 303, 304, 305, 306, 307, 308, 309, 310, 311, 312, 313, 314, 315, 316, 317, 318, 319, 320, 321, 322, 323, 324, 325, 326, 327, 328, 329, 330, 331, 332, 333, 334, 335], 1.0, 'REPLACE')
_m = ob_truss006_reference.modifiers.new('Armature', 'ARMATURE')
_m.object = ob_truss006_qc_skeleton

# ---- collection membership
scene.collection.objects.link(ob_truss006_qc_skeleton)
scene.collection.objects.link(ob_truss006_reference)
col_truss006.objects.link(ob_truss006_qc_skeleton)
col_truss006.objects.link(ob_truss006_reference)

# ---- scene / render settings (as saved in the file)
scene.frame_start = 1; scene.frame_end = 250; scene.frame_set(0)
scene.render.engine = 'BLENDER_EEVEE_NEXT'
scene.cycles.use_denoising = False
scene.cycles.samples = 128
scene.cycles.sampling_pattern = 'TABULATED_SOBOL'
scene.cycles.use_adaptive_sampling = False
scene.cycles.use_light_tree = False
scene.view_settings.view_transform = 'Filmic'
bpy.context.view_layer.update()

# ---- added for rendering (the .blend has no active camera and no usable light): camera, sun + grey world if the file has none
cam_auto = bpy.data.cameras.new('AutoCamera')
cam_auto.lens = 50.0
cam_auto.sensor_width = 36.0
cam_auto.clip_end = 5155.87
ob_auto_camera = bpy.data.objects.new('AutoCamera', cam_auto)
scene.collection.objects.link(ob_auto_camera)
ob_auto_camera.location = (293.783, -352.666, 320.526)
ob_auto_camera.rotation_euler = (1.09748, -7.21219e-08, 0.694738)
scene.camera = ob_auto_camera
light_auto_sun = bpy.data.lights.new('AutoSun', 'SUN')
light_auto_sun.energy = 3.0
light_auto_sun.angle = 0.0523599
ob_auto_sun = bpy.data.objects.new('AutoSun', light_auto_sun)
scene.collection.objects.link(ob_auto_sun)
ob_auto_sun.rotation_euler = (0.872665, 0.174533, 0.523599)
if scene.world is None:
    world_auto = bpy.data.worlds.new('AutoWorld')
    world_auto.color = (0.3, 0.3, 0.3)
    scene.world = world_auto
bpy.context.view_layer.update()
